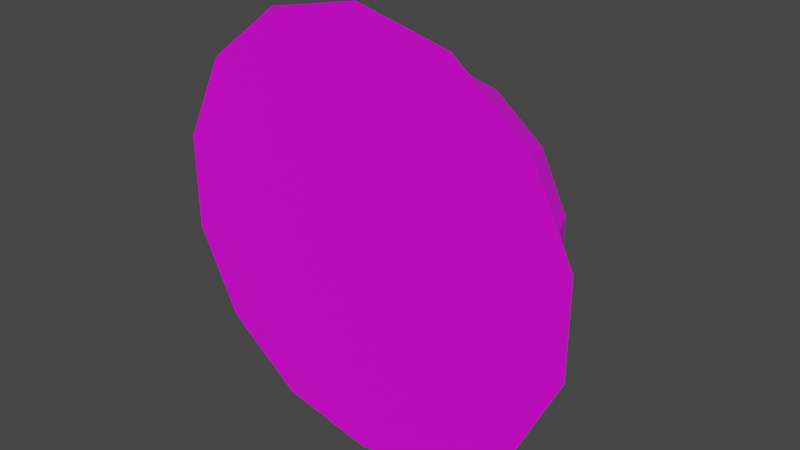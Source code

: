 # Source: waterBowl.blend  (saved by Blender 2.82.7; exported with 4.5.12 LTS)
import bpy
from mathutils import Matrix  # noqa: F401  (used for matrix-valued properties, if any)

bpy.ops.wm.read_factory_settings(use_empty=True)
scene = bpy.context.scene
scene.name = 'Scene'

# ---- collections
col_collection = bpy.data.collections.new('Collection'); scene.collection.children.link(col_collection)

# ---- images (referenced by path relative to the original .blend; pixels are not part of the script)
import os
ASSET_DIR = os.environ.get("B2B_ASSET_DIR", "")  # directory of the original .blend (textures are referenced by path, not embedded)
HERE = os.path.dirname(os.path.abspath(__file__))  # packed textures are extracted next to this script under _unpacked/

def load_image(name, relpath, width, height, colorspace="sRGB"):
    """Load a texture the original file referenced (path relative to the .blend, or extracted next to this script)."""
    p = next((c for c in (os.path.join(HERE, relpath), os.path.join(ASSET_DIR, relpath)) if relpath and os.path.exists(c)), "")
    if p:
        img = bpy.data.images.load(p, check_existing=True)
        img.name = name
    else:  # same state as the original file: an image datablock whose file is absent (Cycles renders it pink)
        img = bpy.data.images.new(name, width, height)
        img.source = "FILE"
        img.filepath = "//" + (relpath or name)
    img.colorspace_settings.name = colorspace
    return img
img_naturepacklite_texture_01_png = load_image('NaturePackLite_Texture_01.png', 'NaturePackLite_Texture_01.png', 1024, 1024, 'sRGB')

# ---- materials (node trees are filled in below, after node groups)
mat_foodbowl = bpy.data.materials.new('foodBowl')
mat_foodbowl.use_transparent_shadow = False

# ---- material node trees
mat_foodbowl.use_nodes = True; mat_foodbowl.node_tree.nodes.clear()
_N = mat_foodbowl.node_tree.nodes; _L = mat_foodbowl.node_tree.links
n0 = _N.new('ShaderNodeOutputMaterial'); n0.name = 'Material Output'; n0.location = (300, 300)
n1 = _N.new('ShaderNodeBsdfPrincipled'); n1.name = 'Principled BSDF'; n1.location = (10, 300)
n1.distribution = 'GGX'
n1.subsurface_method = 'BURLEY'
n1.inputs[3].default_value = 1.45
n1.inputs[27].default_value = (0.0, 0.0, 0.0, 1.0)
n1.inputs[28].default_value = 1.0
n2 = _N.new('ShaderNodeTexImage'); n2.name = 'Image Texture'; n2.location = (-329, 242)
n2.image = img_naturepacklite_texture_01_png
_L.new(n1.outputs[0], n0.inputs[0])
_L.new(n2.outputs[0], n1.inputs[0])
n0.is_active_output = True

# ---- world
world_world = bpy.data.worlds.new('World'); scene.world = world_world
world_world.use_nodes = True; world_world.node_tree.nodes.clear()
_N = world_world.node_tree.nodes; _L = world_world.node_tree.links
n0 = _N.new('ShaderNodeOutputWorld'); n0.name = 'World Output'; n0.location = (300, 300)
n1 = _N.new('ShaderNodeBackground'); n1.name = 'Background'; n1.location = (10, 300)
n1.inputs[0].default_value = (0.05088, 0.05088, 0.05088, 1.0)
_L.new(n1.outputs[0], n0.inputs[0])
n0.is_active_output = True
world_world.color = (0.05088, 0.05088, 0.05088)
world_world.use_sun_shadow = False
world_world.sun_shadow_jitter_overblur = 0.0

# ---- meshes
me_plane_001 = bpy.data.meshes.new('Plane.001')
me_plane_001.from_pydata([(-1.457e-17, 0.5157, -0.02613), (-1.457e-17, 0.5133, -0.5261), (-1.457e-17, 0.5188, 0.4739), (-0.5, 0.4956, -0.02613), (0.5, 0.5048, -0.02613), (0.5, 0.5159, 0.4739), (-0.5, 0.5162, 0.4739), (-0.5, 0.5041, -0.5261), (0.5, 0.5167, -0.5261), (-1.457e-17, 0.5115, 0.2239), (0.25, 0.506, -0.02613), (-1.457e-17, 0.4996, -0.2761), (-1.457e-17, 0.5167, 0.7239), (-0.25, 0.5133, -0.02613), (0.5, 0.5064, 0.2239), (0.25, 0.5012, 0.4739), (-0.5, 0.5063, 0.2239), (-0.25, 0.5026, 0.4739), (-0.5, 0.5022, -0.2761), (-0.25, 0.5155, -0.5261), (0.5, 0.51, -0.2761), (0.25, 0.5108, -0.5261), (0.25, 0.4969, -0.2761), (-0.25, 0.5037, -0.2761), (0.25, 0.5224, 0.2239), (-0.25, 0.504, 0.2239), (-1.457e-17, 0.5209, 0.09887), (0.125, 0.519, -0.02613), (-1.457e-17, 0.5044, -0.4011), (-1.457e-17, 0.5041, 0.5989), (-0.375, 0.5098, -0.02613), (0.625, 0.5154, -0.02613), (0.5, 0.5009, 0.09887), (0.125, 0.5094, 0.4739), (-0.5, 0.4997, 0.09887), (-0.375, 0.5061, 0.4739), (-0.5, 0.5071, -0.4011), (-0.375, 0.5158, -0.5261), (0.5, 0.5158, -0.4011), (0.125, 0.518, -0.5261), (-1.457e-17, 0.506, -0.6511), (-1.457e-17, 0.5134, 0.3489), (-0.625, 0.4988, -0.02613), (0.375, 0.5152, -0.02613), (-1.457e-17, 0.512, -0.1511), (-0.125, 0.4906, -0.02613), (0.5, 0.5143, 0.3489), (0.375, 0.5075, 0.4739), (-0.5, 0.5064, 0.3489), (-0.125, 0.5091, 0.4739), (-0.5, 0.5129, -0.1511), (-0.125, 0.5051, -0.5261), (0.5, 0.5166, -0.1511), (0.375, 0.5135, -0.5261), (0.625, 0.5098, -0.2761), (0.25, 0.4958, -0.4011), (0.25, 0.4926, -0.1511), (0.125, 0.4999, -0.2761), (0.375, 0.509, -0.2761), (0.25, 0.5173, -0.6511), (-0.25, 0.4953, -0.4011), (-0.25, 0.5004, -0.1511), (-0.375, 0.5126, -0.2761), (-0.125, 0.5192, -0.2761), (-0.625, 0.5077, -0.2761), (-0.25, 0.5172, 0.5989), (-0.125, 0.5138, 0.7239), (-0.625, 0.5019, 0.2239), (0.25, 0.5158, 0.5989), (0.25, 0.5232, 0.09887), (0.25, 0.5025, 0.3489), (0.125, 0.5098, 0.2239), (0.375, 0.5011, 0.2239), (0.625, 0.5042, 0.2239), (-0.25, 0.5092, 0.09887), (-0.25, 0.4956, 0.3489), (-0.375, 0.5062, 0.2239), (-0.125, 0.4949, 0.2239), (-0.25, 0.5161, -0.6511), (-0.125, 0.5079, -0.6511), (-0.125, 0.5113, 0.3489), (-0.375, 0.509, 0.3489), (-0.375, 0.5067, 0.09887), (0.625, 0.5096, 0.3489), (0.625, 0.5044, 0.09887), (0.375, 0.5001, 0.3489), (0.125, 0.521, 0.3489), (0.125, 0.4935, 0.09887), (0.125, 0.5169, 0.5989), (-0.625, 0.5037, 0.3489), (-0.375, 0.5112, 0.5989), (-0.625, 0.5024, -0.1511), (-0.125, 0.511, -0.1511), (-0.375, 0.4932, -0.1511), (-0.375, 0.4973, -0.4011), (0.375, 0.5146, -0.6511), (0.125, 0.5155, -0.6511), (0.375, 0.5152, -0.1511), (0.125, 0.4932, -0.1511), (0.125, 0.5038, -0.4011), (0.625, 0.5128, -0.1511), (0.375, 0.5033, -0.4011), (-0.125, 0.5068, -0.4011), (-0.625, 0.5157, -0.4011), (-0.125, 0.5119, 0.5989), (-0.625, 0.5101, 0.09887), (0.375, 0.5116, 0.5989), (0.375, 0.5113, 0.09887), (-0.125, 0.4935, 0.09887), (-1.457e-17, 0.5157, 0.03637), (0.0625, 0.5081, -0.02613), (-1.457e-17, 0.5074, -0.4636), (-1.457e-17, 0.4971, 0.5364), (-0.4375, 0.5026, -0.02613), (0.5625, 0.5134, -0.02613), (0.5, 0.5079, 0.03637), (0.5, 0.5108, 0.5364), (0.0625, 0.4995, 0.4739), (0.5625, 0.5197, 0.4739), (-0.5, 0.5153, 0.03637), (-0.5, 0.5139, 0.5364), (-0.4375, 0.4993, 0.4739), (-0.5, 0.5166, -0.4636), (-0.4375, 0.5115, -0.5261), (0.5, 0.5162, -0.4636), (0.0625, 0.5125, -0.5261), (-1.457e-17, 0.5173, -0.7136), (-1.457e-17, 0.5209, 0.2864), (-0.6875, 0.5077, -0.02613), (0.3125, 0.5012, -0.02613), (-1.457e-17, 0.4959, -0.2136), (-0.1875, 0.4904, -0.02613), (0.5, 0.5149, 0.2864), (0.3125, 0.5057, 0.4739), (-0.5, 0.4983, 0.2864), (-0.1875, 0.5062, 0.4739), (-0.5, 0.506, -0.2136), (-0.1875, 0.5089, -0.5261), (0.5, 0.5172, -0.2136), (0.3125, 0.509, -0.5261), (0.5625, 0.5102, -0.2761), (0.25, 0.504, -0.4636), (0.25, 0.5092, -0.2136), (0.0625, 0.4973, -0.2761), (0.3125, 0.515, -0.2761), (0.25, 0.5107, -0.7136), (-0.25, 0.5151, -0.4636), (-0.25, 0.4923, -0.2136), (-0.4375, 0.496, -0.2761), (-0.1875, 0.4997, -0.2761), (-0.6875, 0.5132, -0.2761), (-0.25, 0.503, 0.5364), (-0.1875, 0.5181, 0.7239), (-0.6875, 0.5108, 0.2239), (0.25, 0.5001, 0.5364), (0.0625, 0.5169, 0.7239), (0.25, 0.5201, 0.03637), (0.25, 0.4931, 0.2864), (0.0625, 0.5035, 0.2239), (0.3125, 0.5162, 0.2239), (0.5625, 0.5101, 0.2239), (-0.25, 0.5015, 0.03637), (-0.25, 0.5047, 0.2864), (-0.4375, 0.5024, 0.2239), (-0.1875, 0.5044, 0.2239), (-1.457e-17, 0.5124, 0.1614), (0.1875, 0.5198, -0.02613), (-1.457e-17, 0.5128, -0.3386), (-1.457e-17, 0.5167, 0.6614), (-0.3125, 0.5037, -0.02613), (0.6875, 0.506, -0.02613), (0.5, 0.5125, 0.1614), (0.1875, 0.5162, 0.4739), (-0.5, 0.4978, 0.1614), (-0.3125, 0.5089, 0.4739), (-0.5, 0.5026, -0.3386), (-0.3125, 0.5167, -0.5261), (0.5, 0.5054, -0.3386), (0.1875, 0.5031, -0.5261), (-1.457e-17, 0.5141, -0.5886), (-1.457e-17, 0.5085, 0.4114), (-0.5625, 0.4987, -0.02613), (0.4375, 0.4956, -0.02613), (-1.457e-17, 0.5247, -0.08863), (-0.0625, 0.5157, -0.02613), (0.5, 0.5166, 0.4114), (0.4375, 0.514, 0.4739), (-0.5, 0.5072, 0.4114), (-0.5625, 0.5075, 0.4739), (-0.0625, 0.5173, 0.4739), (-0.5, 0.5064, -0.08863), (-0.0625, 0.506, -0.5261), (0.5, 0.502, -0.08863), (0.4375, 0.5131, -0.5261), (0.6875, 0.5205, -0.2761), (0.25, 0.5156, -0.3386), (0.25, 0.509, -0.08863), (0.1875, 0.5022, -0.2761), (0.4375, 0.5112, -0.2761), (0.25, 0.5146, -0.5886), (-0.25, 0.4989, -0.3386), (-0.25, 0.4935, -0.08863), (-0.3125, 0.519, -0.2761), (-0.0625, 0.4915, -0.2761), (-0.5625, 0.5146, -0.2761), (-0.25, 0.503, 0.6614), (-0.0625, 0.5055, 0.7239), (-0.5625, 0.5003, 0.2239), (0.25, 0.5168, 0.6614), (0.25, 0.4928, 0.1614), (0.25, 0.5092, 0.4114), (0.1875, 0.5043, 0.2239), (0.4375, 0.5098, 0.2239), (0.6875, 0.5188, 0.2239), (-0.25, 0.4913, 0.1614), (-0.25, 0.516, 0.4114), (-0.3125, 0.4934, 0.2239), (-0.0625, 0.4984, 0.2239), (-0.25, 0.5087, -0.5886), (-0.125, 0.513, -0.7136), (-0.125, 0.4999, -0.5886), (-0.1875, 0.5042, -0.6511), (-0.0625, 0.5097, -0.6511), (-0.375, 0.514, -0.5886), (-0.3125, 0.5054, -0.6511), (-0.125, 0.5185, 0.2864), (-0.125, 0.5051, 0.4114), (-0.1875, 0.5202, 0.3489), (-0.0625, 0.5142, 0.3489), (-0.375, 0.5139, 0.2864), (-0.375, 0.5077, 0.4114), (-0.4375, 0.5154, 0.3489), (-0.3125, 0.5016, 0.3489), (-0.375, 0.5039, 0.03637), (-0.375, 0.4965, 0.1614), (-0.4375, 0.5203, 0.09887), (-0.3125, 0.5121, 0.09887), (0.625, 0.5072, 0.2864), (0.5625, 0.5089, 0.3489), (0.625, 0.5016, 0.03637), (0.625, 0.5057, 0.1614), (0.5625, 0.5145, 0.09887), (0.6875, 0.511, 0.09887), (0.375, 0.5045, 0.2864), (0.375, 0.5037, 0.4114), (0.3125, 0.5113, 0.3489), (0.4375, 0.5131, 0.3489), (0.125, 0.5082, 0.2864), (0.125, 0.5099, 0.4114), (0.0625, 0.5031, 0.3489), (0.1875, 0.4936, 0.3489), (0.125, 0.5268, 0.03637), (0.125, 0.4986, 0.1614), (0.0625, 0.4985, 0.09887), (0.1875, 0.5203, 0.09887), (0.125, 0.4984, 0.5364), (0.125, 0.5057, 0.6614), (0.0625, 0.5151, 0.5989), (0.1875, 0.507, 0.5989), (-0.625, 0.516, 0.2864), (-0.5625, 0.4996, 0.3489), (-0.375, 0.5092, 0.5364), (-0.3125, 0.5022, 0.5989), (-0.625, 0.504, -0.2136), (-0.625, 0.5163, -0.08863), (-0.6875, 0.5144, -0.1511), (-0.5625, 0.5031, -0.1511), (-0.125, 0.5066, -0.2136), (-0.125, 0.5182, -0.08863), (-0.1875, 0.5228, -0.1511), (-0.0625, 0.5214, -0.1511), (-0.375, 0.4962, -0.2136), (-0.375, 0.5128, -0.08863), (-0.4375, 0.5199, -0.1511), (-0.3125, 0.5194, -0.1511), (-0.375, 0.4981, -0.4636), (-0.375, 0.5008, -0.3386), (-0.4375, 0.5048, -0.4011), (-0.3125, 0.498, -0.4011), (0.375, 0.5076, -0.5886), (0.3125, 0.5074, -0.6511), (0.125, 0.5181, -0.7136), (0.125, 0.5108, -0.5886), (0.0625, 0.5061, -0.6511), (0.1875, 0.5063, -0.6511), (0.375, 0.4979, -0.2136), (0.375, 0.5001, -0.08863), (0.3125, 0.5012, -0.1511), (0.4375, 0.5151, -0.1511), (0.125, 0.5221, -0.2136), (0.125, 0.5233, -0.08863), (0.0625, 0.5137, -0.1511), (0.1875, 0.4944, -0.1511), (0.125, 0.5161, -0.4636), (0.125, 0.4985, -0.3386), (0.0625, 0.5103, -0.4011), (0.1875, 0.5009, -0.4011), (0.625, 0.5111, -0.2136), (0.625, 0.5029, -0.08863), (0.5625, 0.5077, -0.1511), (0.6875, 0.5091, -0.1511), (0.625, 0.5089, -0.3386), (0.5625, 0.5075, -0.4011), (0.375, 0.5007, -0.4636), (0.375, 0.5184, -0.3386), (0.3125, 0.5092, -0.4011), (0.4375, 0.5174, -0.4011), (-0.125, 0.5082, -0.4636), (-0.125, 0.4949, -0.3386), (-0.1875, 0.4946, -0.4011), (-0.0625, 0.4975, -0.4011), (-0.625, 0.5062, -0.3386), (-0.5625, 0.5147, -0.4011), (-0.125, 0.5157, 0.5364), (-0.125, 0.5078, 0.6614), (-0.1875, 0.5125, 0.5989), (-0.0625, 0.5048, 0.5989), (-0.625, 0.5047, 0.03637), (-0.625, 0.506, 0.1614), (-0.6875, 0.5135, 0.09887), (-0.5625, 0.5078, 0.09887), (0.375, 0.5048, 0.5364), (0.3125, 0.5091, 0.5989), (0.375, 0.4959, 0.03637), (0.375, 0.5007, 0.1614), (0.3125, 0.521, 0.09887), (0.4375, 0.4948, 0.09887), (-0.125, 0.4982, 0.03637), (-0.125, 0.5096, 0.1614), (-0.1875, 0.5249, 0.09887), (-0.0625, 0.5186, 0.09887), (-0.0625, 0.5088, 0.1614), (-0.1875, 0.5183, 0.1614), (-0.1875, 0.5216, 0.03637), (0.4375, 0.5056, 0.1614), (0.3125, 0.5115, 0.1614), (0.3125, 0.4981, 0.03637), (0.3125, 0.5096, 0.5364), (-0.5625, 0.5031, 0.1614), (-0.6875, 0.5128, 0.1614), (-0.6875, 0.5129, 0.03637), (-0.0625, 0.5055, 0.6614), (-0.1875, 0.5144, 0.6614), (-0.1875, 0.5154, 0.5364), (-0.5625, 0.5026, -0.3386), (-0.0625, 0.5062, -0.3386), (-0.1875, 0.4977, -0.3386), (-0.1875, 0.5173, -0.4636), (0.4375, 0.511, -0.3386), (0.3125, 0.4954, -0.3386), (0.3125, 0.4998, -0.4636), (0.5625, 0.5039, -0.3386), (0.5625, 0.5094, -0.4636), (0.6875, 0.5108, -0.08863), (0.5625, 0.5016, -0.08863), (0.5625, 0.5095, -0.2136), (0.1875, 0.515, -0.3386), (0.0625, 0.5217, -0.3386), (0.0625, 0.511, -0.4636), (0.1875, 0.5054, -0.08863), (0.0625, 0.5124, -0.08863), (0.0625, 0.517, -0.2136), (0.4375, 0.5051, -0.08863), (0.3125, 0.5042, -0.08863), (0.3125, 0.5075, -0.2136), (0.1875, 0.509, -0.5886), (0.0625, 0.5055, -0.5886), (0.0625, 0.5185, -0.7136), (0.4375, 0.5092, -0.5886), (0.3125, 0.5127, -0.5886), (-0.3125, 0.516, -0.3386), (-0.4375, 0.4971, -0.3386), (-0.4375, 0.5033, -0.4636), (-0.3125, 0.4938, -0.08863), (-0.4375, 0.4966, -0.08863), (-0.4375, 0.4941, -0.2136), (-0.0625, 0.5026, -0.08863), (-0.1875, 0.5125, -0.08863), (-0.1875, 0.5216, -0.2136), (-0.5625, 0.4987, -0.08863), (-0.6875, 0.5154, -0.08863), (-0.6875, 0.5099, -0.2136), (-0.3125, 0.5085, 0.6614), (-0.4375, 0.5142, 0.5364), (-0.5625, 0.5044, 0.4114), (0.1875, 0.5172, 0.6614), (0.0625, 0.5161, 0.6614), (0.0625, 0.5021, 0.5364), (0.1875, 0.4916, 0.1614), (0.0625, 0.5231, 0.1614), (0.0625, 0.5028, 0.03637), (0.1875, 0.5044, 0.4114), (0.0625, 0.4943, 0.4114), (0.0625, 0.5187, 0.2864), (0.4375, 0.5121, 0.4114), (0.3125, 0.4974, 0.4114), (0.3125, 0.515, 0.2864), (0.6875, 0.517, 0.1614), (0.5625, 0.514, 0.1614), (0.5625, 0.5177, 0.03637), (0.5625, 0.5057, 0.4114), (0.5625, 0.5128, 0.2864), (-0.3125, 0.5085, 0.1614), (-0.4375, 0.5019, 0.1614), (-0.4375, 0.4993, 0.03637), (-0.3125, 0.517, 0.4114), (-0.4375, 0.4974, 0.4114), (-0.4375, 0.5114, 0.2864), (-0.0625, 0.4979, 0.4114), (-0.1875, 0.5115, 0.4114), (-0.1875, 0.4953, 0.2864), (-0.3125, 0.5083, -0.5886), (-0.4375, 0.509, -0.5886), (-0.0625, 0.5066, -0.5886), (-0.1875, 0.5059, -0.5886), (-0.1875, 0.5138, -0.7136), (-0.0625, 0.5086, -0.7136), (-0.0625, 0.4912, 0.2864), (-0.3125, 0.5024, 0.2864), (-0.3125, 0.5227, 0.03637), (0.6875, 0.5132, 0.03637), (0.4375, 0.5034, 0.2864), (0.1875, 0.4979, 0.2864), (0.1875, 0.5107, 0.03637), (0.1875, 0.5122, 0.5364), (-0.5625, 0.5015, 0.2864), (-0.3125, 0.5098, 0.5364), (-0.5625, 0.5159, -0.2136), (-0.0625, 0.4982, -0.2136), (-0.3125, 0.4945, -0.2136), (-0.3125, 0.5181, -0.4636), (0.1875, 0.5159, -0.7136), (0.4375, 0.5163, -0.2136), (0.1875, 0.5168, -0.2136), (0.1875, 0.5064, -0.4636), (0.6875, 0.5123, -0.2136), (0.4375, 0.504, -0.4636), (-0.0625, 0.5017, -0.4636), (-0.5625, 0.5081, -0.4636), (-0.0625, 0.5166, 0.5364), (-0.5625, 0.5024, 0.03637), (0.4375, 0.509, 0.5364), (0.4375, 0.5143, 0.03637), (-0.0625, 0.5157, 0.03637), (0.375, 0.5211, -0.66), (-0.5157, 0.5079, -0.5261), (0.1875, 0.5179, -0.7197), (0.1875, 0.5066, 0.6879), (-0.7041, 0.5123, 0.1614), (-0.1875, 0.5141, 0.705), (-0.5943, 0.5138, 0.4114), (-0.325, 0.5134, -0.6511), (-0.4375, 0.5105, -0.5928), (-0.625, 0.5105, -0.3798), (0.3125, 0.5075, 0.6344), (-0.7283, 0.5164, -0.02613), (-0.7125, 0.5118, -0.2136), (0.125, 0.511, -0.7258), (-0.25, 0.5043, 0.6822), (-0.6694, 0.5162, -0.2761), (-0.5625, 0.5109, -0.4863), (-0.7253, 0.5138, -0.1511), (-0.4424, 0.5061, -0.5886), (-0.6158, 0.5103, -0.4011), (0.5474, 0.5083, -0.4636), (0.3125, 0.5171, -0.6868), (-0.5625, 0.5169, 0.4556), (-0.7283, 0.5178, 0.03637), (0.0625, 0.519, -0.7319), (-0.25, 0.5096, -0.6848), (-0.7226, 0.513, 0.09887), (0.6404, 0.513, -0.3386), (-0.5474, 0.5134, 0.4739), (-0.6587, 0.5036, 0.2864), (-0.7283, 0.507, -0.08863), (-0.5891, 0.5171, -0.4636), (0.4375, 0.5132, 0.569), (0.3958, 0.5134, -0.6511), (-0.0625, 0.5179, -0.7441), (-0.3125, 0.5173, -0.6567), (-0.4375, 0.5152, 0.5694), (0.5939, 0.516, -0.4011), (0.4545, 0.519, -0.5886), (-0.5, 0.5106, -0.5395), (-0.6875, 0.5101, -0.2428), (0.5625, 0.5105, -0.4434), (-0.125, 0.5134, -0.7409), (0.125, 0.507, 0.7068), (-0.375, 0.5079, -0.6287), (0.625, 0.5136, -0.3593), (0.4375, 0.521, -0.6166), (-0.6426, 0.5043, -0.3386), (0.6624, 0.5085, 0.2864), (-1.457e-17, 0.5201, -0.738), (0.6016, 0.5145, 0.4114), (-0.4181, 0.5052, -0.6093), (0.658, 0.5137, -0.315), (-0.108, 0.5201, -0.7486), (-0.6745, 0.5087, -0.2643), (-0.6745, 0.5181, -0.258), (0.4269, 0.5197, -0.6378), (0.342, 0.613, -0.7362), (0.6162, 0.613, -0.5175), (0.7684, 0.613, -0.2015), (0.7684, 0.613, 0.1492), (0.6162, 0.613, 0.4653), (0.342, 0.613, 0.684), (1.291e-07, 0.613, 0.762), (-0.342, 0.613, 0.684), (-0.7684, 0.613, 0.1492), (-0.6162, 0.613, 0.4653), (-0.6162, 0.613, -0.5175), (-0.7684, 0.613, -0.2015), (0.5228, 0.01301, -1.112), (1.175, 0.01301, -0.2943), (1.175, 0.01301, 0.242), (0.9421, 0.01301, 0.7252), (0.5228, 0.01301, 1.06), (1.175e-07, 0.01301, 1.179), (-0.5228, 0.01301, 1.06), (-0.9421, 0.01301, 0.7252), (-1.175, 0.01301, 0.242), (-0.9421, 0.01301, -0.7774), (-9.392e-09, 0.01301, -1.231), (3.701e-08, 0.08334, -1.087), (0.4603, 0.08334, -0.9819), (0.7682, 0.1541, -0.6388), (1.034, 0.08334, -0.2622), (0.8294, 0.08334, 0.6353), (1.034, 0.08334, 0.2099), (6.178e-08, 0.08334, 1.035), (0.4603, 0.08334, 0.9296), (-0.4603, 0.08334, 0.9296), (-0.8294, 0.08334, 0.6353), (-1.034, 0.08334, -0.2622), (2.064e-08, 0.1541, -1.009), (-0.4603, 0.08334, -0.9819), (-4.425e-08, 0.613, -0.8143), (-0.4263, 0.1541, -0.9114), (-0.342, 0.613, -0.7362), (0.958, 0.1541, -0.2448), (0.958, 0.1541, 0.1925), (0.7682, 0.1541, 0.5865), (0.4263, 0.1541, 0.8592), (-0.4263, 0.1541, 0.8592), (-0.7682, 0.1541, 0.5865), (-0.6711, 0.5918, -0.1793), (-0.6125, 0.2547, -0.1659), (-0.4912, 0.2547, -0.4179), (-0.5382, 0.5918, -0.4553), (0.6711, 0.5918, 0.127), (0.6125, 0.2547, 0.1137), (0.4912, 0.2547, 0.3656), (-0.2726, 0.2547, -0.5922), (-0.2987, 0.5918, -0.6463), (0.2726, 0.2547, 0.5399), (0.2987, 0.5918, 0.5941), (6.339e-08, 0.2547, -0.6544), (1.612e-07, 0.2547, 0.6021), (1.331e-07, 0.5918, 0.6622), (-0.2987, 0.5918, 0.5941), (0.2726, 0.2547, -0.5922), (0.2987, 0.5918, -0.6463), (-0.4912, 0.2547, 0.3656), (-0.5382, 0.5918, 0.403), (0.4912, 0.2547, -0.4179), (0.5382, 0.5918, -0.4553), (-0.6125, 0.2547, 0.1137), (-0.6711, 0.5918, 0.127), (0.6125, 0.2547, -0.1659), (0.6711, 0.5918, -0.1793), (0.8294, 0.08334, -0.6875), (1.105, 0.04817, 0.03639), (0.1848, 0.04817, 1.065), (-1.034, 0.08334, 0.2099), (-0.8294, 0.08334, -0.6875), (-0.5751, 0.4022, -0.3027), (-0.3067, 0.04817, -1.089), (0.875, 0.3549, -0.02512), (0.9421, 0.01301, -0.7774), (-1.175, 0.01301, -0.2943), (-0.5228, 0.01301, -1.112), (0.4263, 0.1541, -0.9114), (1.166e-07, 0.1541, 0.9565), (-0.2784, 0.1143, 0.9369), (-0.958, 0.1541, 0.1925), (-0.958, 0.1541, -0.2448), (-0.7682, 0.1541, -0.6388), (0.1858, 0.04378, -1.126), (0.1999, 0.6024, -0.7188), (0.6661, 0.6024, -0.3017), (0.4768, 0.6011, 0.5064), (-0.7197, 0.6024, 0.01459), (-0.6308, 0.6024, -0.3751), (-8.028e-08, 0.5918, -0.7145), (0.2056, 0.2547, 0.03336), (-0.03737, 0.2547, -0.3746), (0.5382, 0.5918, 0.403), (-0.2726, 0.2547, 0.5399), (-0.315, 0.2547, -0.05523)], [], [(443, 109, 0, 184), (442, 115, 4, 182), (441, 116, 5, 186), (440, 119, 3, 181), (439, 112, 2, 189), (438, 122, 7, 445, 460), (437, 111, 1, 191), (436, 124, 8, 193), (434, 141, 21, 178), (433, 142, 22, 197), (432, 138, 20, 198), (431, 145, 446), (430, 146, 19, 176), (429, 147, 23, 202), (428, 130, 11, 203), (427, 136, 18, 204), (426, 151, 17, 174), (425, 134, 16, 207), (424, 154, 15, 172), (423, 156, 10, 166), (422, 157, 24, 211), (421, 132, 14, 212), (419, 161, 13, 169), (418, 162, 25, 216), (417, 127, 9, 217), (416, 126, 493, 478), (415, 219, 486), (414, 220, 79, 221), (413, 179, 40, 222), (412, 223, 488, 495, 452), (411, 218, 78, 224), (410, 225, 77, 164), (409, 226, 80, 227), (408, 180, 41, 228), (407, 229, 76, 163), (406, 230, 81, 231), (405, 215, 75, 232), (404, 233, 30, 113), (403, 234, 82, 235), (402, 214, 74, 236), (401, 237, 73, 160), (400, 494, 83, 238), (399, 239, 31, 114), (398, 240, 84, 241), (396, 243, 72, 159), (395, 244, 85, 245), (394, 185, 46, 246), (393, 247, 71, 158), (392, 248, 86, 249), (391, 210, 70, 250), (390, 251, 27, 110), (389, 252, 87, 253), (388, 209, 69, 254), (387, 255, 33, 117), (386, 256, 88, 257), (385, 208, 68, 258), (384, 187, 48, 260), (383, 261, 35, 121), (382, 205, 65, 262), (381, 263, 64, 499, 484), (380, 264, 91, 265), (379, 190, 50, 266), (378, 267, 63, 149), (377, 268, 92, 269), (376, 183, 44, 270), (375, 271, 62, 148), (374, 272, 93, 273), (373, 201, 61, 274), (372, 275, 37, 123), (371, 276, 94, 277), (370, 200, 60, 278), (369, 279, 95, 280), (368, 482, 490), (367, 281, 457, 468), (366, 282, 96, 283), (365, 199, 59, 284), (364, 285, 58, 144), (363, 286, 97, 287), (362, 192, 52, 288), (361, 289, 57, 143), (360, 290, 98, 291), (359, 196, 56, 292), (358, 293, 39, 125), (357, 294, 99, 295), (356, 195, 55, 296), (355, 297, 54, 140), (354, 298, 100, 299), (351, 301, 489, 481, 302), (350, 303, 53, 139), (349, 304, 101, 305), (348, 177, 38, 306), (347, 307, 51, 137), (346, 308, 102, 309), (345, 167, 28, 310), (344, 175, 36, 312), (343, 313, 49, 135), (342, 314, 104, 315), (341, 168, 29, 316), (340, 317, 42, 128), (339, 318, 105, 319), (338, 173, 34, 320), (337, 321, 47, 133), (336, 323, 43, 129), (335, 324, 107, 325), (334, 171, 32, 326), (333, 327, 45, 131), (332, 328, 108, 329), (331, 165, 26, 330), (328, 331, 330, 108), (77, 217, 331, 328), (217, 9, 165, 331), (214, 332, 329, 74), (25, 164, 332, 214), (164, 77, 328, 332), (161, 333, 131, 13), (74, 329, 333, 161), (329, 108, 327, 333), (324, 334, 326, 107), (72, 212, 334, 324), (212, 14, 171, 334), (209, 335, 325, 69), (24, 159, 335, 209), (159, 72, 324, 335), (156, 336, 129, 10), (69, 325, 336, 156), (325, 107, 323, 336), (154, 337, 133, 15), (68, 322, 337, 154), (322, 106, 321, 337), (318, 338, 320, 105), (67, 207, 338, 318), (207, 16, 173, 338), (153, 67, 318, 339), (319, 105, 317, 340), (314, 341, 316, 104), (66, 206, 341, 314), (206, 12, 168, 341), (205, 342, 315, 65), (152, 66, 449), (151, 343, 135, 17), (65, 315, 343, 151), (315, 104, 313, 343), (311, 344, 312, 463, 453), (64, 204, 344, 311), (204, 18, 175, 344), (308, 345, 310, 102), (63, 203, 345, 308), (203, 11, 167, 345), (200, 346, 309, 60), (23, 149, 346, 200), (149, 63, 308, 346), (146, 347, 137, 19), (60, 309, 347, 146), (309, 102, 307, 347), (304, 348, 306, 101), (58, 198, 348, 304), (198, 20, 177, 348), (195, 349, 305, 55), (22, 144, 349, 195), (144, 58, 304, 349), (141, 350, 139, 21), (55, 305, 350, 141), (305, 101, 303, 350), (301, 471, 489), (54, 194, 496, 471, 301), (177, 351, 302, 38), (20, 140, 351, 177), (140, 54, 301, 351), (124, 464, 8), (38, 302, 485, 464, 124), (302, 481, 485), (298, 353, 300, 100), (31, 170, 353, 298), (192, 354, 299, 52), (4, 114, 354, 192), (114, 31, 298, 354), (138, 355, 140, 20), (52, 299, 355, 138), (299, 100, 297, 355), (294, 356, 296, 99), (57, 197, 356, 294), (197, 22, 195, 356), (167, 357, 295, 28), (11, 143, 357, 167), (143, 57, 294, 357), (111, 358, 125, 1), (28, 295, 358, 111), (295, 99, 293, 358), (290, 359, 292, 98), (27, 166, 359, 290), (166, 10, 196, 359), (183, 360, 291, 44), (0, 110, 360, 183), (110, 27, 290, 360), (130, 361, 143, 11), (44, 291, 361, 130), (291, 98, 289, 361), (286, 362, 288, 97), (43, 182, 362, 286), (182, 4, 192, 362), (196, 363, 287, 56), (10, 129, 363, 196), (129, 43, 286, 363), (142, 364, 144, 22), (56, 287, 364, 142), (287, 97, 285, 364), (282, 365, 284, 96), (39, 178, 365, 282), (178, 21, 199, 365), (179, 366, 283, 40), (1, 125, 366, 179), (125, 39, 282, 366), (126, 367, 468, 493), (40, 283, 367, 126), (283, 96, 281, 367), (279, 368, 490, 500, 477, 95), (53, 193, 368, 279), (193, 8, 482, 368), (199, 369, 280, 59), (21, 139, 369, 199), (139, 53, 279, 369), (59, 280, 465, 145), (280, 95, 444, 465), (276, 370, 278, 94), (62, 202, 370, 276), (202, 23, 200, 370), (175, 371, 277, 36), (18, 148, 371, 175), (148, 62, 276, 371), (122, 372, 123, 7), (36, 277, 372, 122), (277, 94, 275, 372), (272, 373, 274, 93), (30, 169, 373, 272), (169, 13, 201, 373), (190, 374, 273, 50), (3, 113, 374, 190), (113, 30, 272, 374), (136, 375, 148, 18), (50, 273, 375, 136), (273, 93, 271, 375), (268, 376, 270, 92), (45, 184, 376, 268), (184, 0, 183, 376), (201, 377, 269, 61), (13, 131, 377, 201), (131, 45, 268, 377), (147, 378, 149, 23), (61, 269, 378, 147), (269, 92, 267, 378), (264, 379, 266, 91), (42, 181, 379, 264), (181, 3, 190, 379), (128, 42, 264, 380), (265, 91, 263, 381), (120, 383, 121, 6), (188, 472, 466), (256, 385, 258, 88), (168, 386, 257, 29), (12, 155, 386, 168), (155, 487, 256, 386), (112, 387, 117, 2), (29, 257, 387, 112), (257, 88, 255, 387), (252, 388, 254, 87), (71, 211, 388, 252), (211, 24, 209, 388), (165, 389, 253, 26), (9, 158, 389, 165), (158, 71, 252, 389), (109, 390, 110, 0), (26, 253, 390, 109), (253, 87, 251, 390), (248, 391, 250, 86), (33, 172, 391, 248), (172, 15, 210, 391), (180, 392, 249, 41), (2, 117, 392, 180), (117, 33, 248, 392), (127, 393, 158, 9), (41, 249, 393, 127), (249, 86, 247, 393), (244, 394, 246, 85), (47, 186, 394, 244), (186, 5, 185, 394), (210, 395, 245, 70), (15, 133, 395, 210), (133, 47, 244, 395), (157, 396, 159, 24), (70, 245, 396, 157), (245, 85, 243, 396), (240, 397, 242, 84), (73, 213, 397, 240), (171, 398, 241, 32), (14, 160, 398, 171), (160, 73, 240, 398), (115, 399, 114, 4), (32, 241, 399, 115), (241, 84, 239, 399), (185, 400, 238, 46), (5, 118, 400, 185), (118, 494, 400), (132, 401, 160, 14), (46, 238, 401, 132), (238, 83, 237, 401), (234, 402, 236, 82), (76, 216, 402, 234), (216, 25, 214, 402), (173, 403, 235, 34), (16, 163, 403, 173), (163, 76, 234, 403), (119, 404, 113, 3), (34, 235, 404, 119), (235, 82, 233, 404), (230, 405, 232, 81), (35, 174, 405, 230), (174, 17, 215, 405), (187, 406, 231, 48), (6, 121, 406, 187), (121, 35, 230, 406), (134, 407, 163, 16), (48, 231, 407, 134), (231, 81, 229, 407), (226, 408, 228, 80), (49, 189, 408, 226), (189, 2, 180, 408), (215, 409, 227, 75), (17, 135, 409, 215), (135, 49, 226, 409), (162, 410, 164, 25), (75, 227, 410, 162), (227, 80, 225, 410), (223, 411, 224, 451, 488), (37, 176, 411, 223), (176, 19, 218, 411), (7, 123, 412, 462, 483), (123, 37, 223, 412), (220, 413, 222, 79), (51, 191, 413, 220), (191, 1, 179, 413), (218, 414, 221, 78), (19, 137, 414, 218), (137, 51, 220, 414), (78, 221, 415, 469), (221, 79, 219, 415), (219, 416, 478, 497, 486), (79, 222, 416, 219), (222, 40, 126, 416), (224, 78, 469, 479), (225, 417, 217, 77), (80, 228, 417, 225), (228, 41, 127, 417), (229, 418, 216, 76), (81, 232, 418, 229), (232, 75, 162, 418), (233, 419, 169, 30), (82, 236, 419, 233), (236, 74, 161, 419), (237, 492, 213, 73), (83, 492, 237), (239, 420, 170, 31), (84, 242, 420, 239), (243, 421, 212, 72), (85, 246, 421, 243), (246, 46, 132, 421), (247, 422, 211, 71), (86, 250, 422, 247), (250, 70, 157, 422), (251, 423, 166, 27), (87, 254, 423, 251), (254, 69, 156, 423), (255, 424, 172, 33), (88, 258, 424, 255), (258, 68, 154, 424), (259, 425, 207, 67), (89, 260, 425, 259), (260, 48, 134, 425), (261, 426, 174, 35), (90, 262, 426, 261), (262, 65, 151, 426), (263, 427, 204, 64), (91, 266, 427, 263), (266, 50, 136, 427), (267, 428, 203, 63), (92, 270, 428, 267), (270, 44, 130, 428), (271, 429, 202, 62), (93, 274, 429, 271), (274, 61, 147, 429), (275, 430, 176, 37), (94, 278, 430, 275), (278, 60, 146, 430), (95, 477, 444), (281, 431, 446, 457), (96, 284, 431, 281), (284, 59, 145, 431), (285, 432, 198, 58), (97, 288, 432, 285), (288, 52, 138, 432), (289, 433, 197, 57), (98, 292, 433, 289), (292, 56, 142, 433), (293, 434, 178, 39), (99, 296, 434, 293), (296, 55, 141, 434), (297, 435, 194, 54), (100, 300, 435, 297), (303, 436, 193, 53), (101, 306, 436, 303), (306, 38, 124, 436), (307, 437, 191, 51), (102, 310, 437, 307), (310, 28, 111, 437), (312, 36, 122, 438), (313, 439, 189, 49), (104, 316, 439, 313), (316, 29, 112, 439), (317, 440, 181, 42), (105, 320, 440, 317), (320, 34, 119, 440), (321, 441, 186, 47), (106, 476, 441, 321), (323, 442, 182, 43), (107, 326, 442, 323), (326, 32, 115, 442), (327, 443, 184, 45), (108, 330, 443, 327), (330, 26, 109, 443), (455, 467, 340, 128), (454, 322, 68, 208), (464, 485, 352), (89, 450, 384, 260), (448, 153, 339), (382, 458, 205), (461, 474, 380, 265), (454, 106, 322), (449, 66, 314, 342), (479, 451, 224), (120, 480, 383), (90, 382, 262), (483, 445, 7), (447, 208, 385), (153, 473, 259, 67), (460, 475, 438), (467, 470, 319, 340), (118, 5, 116), (472, 120, 6), (450, 466, 384), (473, 89, 259), (453, 491, 311), (474, 455, 128, 380), (480, 90, 261, 383), (484, 499, 64, 459, 498, 150), (150, 498, 459), (452, 462, 412), (470, 448, 339, 319), (453, 463, 103), (475, 463, 312, 438), (458, 449, 342, 205), (487, 447, 385, 256), (456, 461, 265, 381), (466, 472, 6, 187, 384), (491, 459, 64, 311), (476, 116, 441), (527, 514, 571), (571, 514, 579), (529, 572, 527), (531, 516, 528), (530, 573, 531), (574, 580, 521), (546, 576, 549), (576, 547, 548), (576, 548, 549), (524, 523, 577), (577, 523, 581), (536, 577, 581), (503, 578, 540), (578, 504, 541), (578, 541, 540), (513, 581, 523), (518, 515, 516), (518, 516, 517), (521, 518, 520), (518, 519, 520), (581, 580, 522), (506, 583, 543), (504, 505, 542), (510, 509, 545), (501, 502, 526), (502, 503, 526), (526, 503, 540), (507, 544, 583), (511, 539, 538), (511, 538, 587), (505, 506, 543), (505, 543, 542), (509, 512, 585), (585, 512, 586), (535, 525, 524), (542, 528, 541), (541, 528, 529), (544, 584, 583), (585, 533, 545), (586, 534, 585), (585, 534, 574), (524, 536, 535), (535, 536, 538), (525, 513, 588), (588, 513, 523), (524, 588, 523), (566, 502, 562), (570, 590, 566), (550, 504, 570), (570, 504, 503), (556, 591, 597), (597, 591, 505), (559, 507, 556), (560, 508, 559), (568, 509, 564), (564, 509, 510), (546, 592, 568), (568, 592, 509), (549, 593, 546), (549, 539, 511), (555, 598, 558), (595, 569, 565), (550, 552, 597), (554, 549, 553), (597, 552, 555), (554, 553, 557), (554, 557, 594), (556, 558, 559), (557, 561, 562), (568, 564, 563), (563, 567, 568), (570, 566, 565), (565, 569, 570), (595, 552, 551), (598, 599, 563), (599, 548, 547), (548, 596, 553), (596, 561, 557), (553, 596, 557), (539, 537, 538), (535, 538, 537), (515, 529, 528, 516), (529, 515, 572), (572, 515, 514), (527, 572, 514), (518, 530, 532, 519), (531, 517, 516), (530, 518, 573), (573, 518, 517), (531, 573, 517), (519, 532, 533, 520), (521, 520, 533, 574), (581, 522, 575, 536), (574, 534, 580), (579, 513, 525, 571), (575, 522, 580), (534, 575, 580), (576, 546, 547), (525, 582, 526, 571), (536, 524, 577), (503, 504, 578), (579, 518, 581), (515, 518, 579), (581, 518, 580), (579, 581, 513), (515, 579, 514), (580, 518, 521), (508, 510, 544), (544, 510, 545), (537, 582, 535), (537, 501, 582), (583, 506, 507), (512, 511, 586), (587, 586, 511), (541, 504, 542), (545, 509, 585), (501, 526, 582), (544, 507, 508), (535, 582, 525), (532, 530, 583, 584), (540, 527, 571), (526, 540, 571), (541, 529, 527), (540, 541, 527), (543, 531, 528), (542, 543, 528), (583, 530, 531), (543, 583, 531), (544, 532, 584), (534, 586, 587, 575), (545, 533, 532), (544, 545, 532), (585, 574, 533), (575, 587, 538, 536), (501, 537, 594, 589), (524, 525, 588), (594, 562, 589), (562, 501, 589), (503, 502, 566, 590), (562, 502, 501), (570, 503, 590), (504, 550, 597, 505), (505, 591, 556, 506), (509, 592, 546, 512), (556, 507, 506), (559, 508, 507), (560, 564, 510), (560, 510, 508), (565, 566, 562, 561), (549, 511, 593), (593, 511, 512), (546, 593, 512), (549, 554, 539), (594, 537, 539), (554, 594, 539), (599, 595, 596), (598, 595, 599), (552, 550, 551), (553, 549, 548), (597, 555, 556), (558, 556, 555), (598, 559, 558), (559, 598, 560), (562, 594, 557), (563, 560, 598), (560, 563, 564), (547, 546, 568, 567), (551, 550, 570, 569), (561, 595, 565), (551, 569, 595), (552, 595, 555), (563, 599, 567), (567, 599, 547), (555, 595, 598), (599, 596, 548), (596, 595, 561)])
_uv = me_plane_001.uv_layers.new(name='UVMap')
_uv.uv.foreach_set('vector', [0.1441, 0.8622, 0.1441, 0.8622, 0.1441, 0.8622, 0.1441, 0.8622, 0.1441, 0.8622, 0.1441, 0.8622, 0.1441, 0.8622, 0.1441, 0.8622, 0.1441, 0.8622, 0.1441, 0.8622, 0.1441, 0.8622, 0.1441, 0.8622, 0.1441, 0.8622, 0.1441, 0.8622, 0.1441, 0.8622, 0.1441, 0.8622, 0.1441, 0.8622, 0.1441, 0.8622, 0.1441, 0.8622, 0.1441, 0.8622, 0.1441, 0.8622, 0.1441, 0.8622, 0.1441, 0.8622, 0.1441, 0.8622, 0.1441, 0.8622, 0.1441, 0.8622, 0.1441, 0.8622, 0.1441, 0.8622, 0.1441, 0.8622, 0.1441, 0.8622, 0.1441, 0.8622, 0.1441, 0.8622, 0.1441, 0.8622, 0.1441, 0.8622, 0.1441, 0.8622, 0.1441, 0.8622, 0.1441, 0.8622, 0.1441, 0.8622, 0.1441, 0.8622, 0.1441, 0.8622, 0.1441, 0.8622, 0.1441, 0.8622, 0.1441, 0.8622, 0.1441, 0.8622, 0.1441, 0.8622, 0.1441, 0.8622, 0.1441, 0.8622, 0.1441, 0.8622, 0.1441, 0.8622, 0.1441, 0.8622, 0.1441, 0.8622, 0.1441, 0.8622, 0.1441, 0.8622, 0.1441, 0.8622, 0.1441, 0.8622, 0.1441, 0.8622, 0.1441, 0.8622, 0.1441, 0.8622, 0.1441, 0.8622, 0.1441, 0.8622, 0.1441, 0.8622, 0.1441, 0.8622, 0.1441, 0.8622, 0.1441, 0.8622, 0.1441, 0.8622, 0.1441, 0.8622, 0.1441, 0.8622, 0.1441, 0.8622, 0.1441, 0.8622, 0.1441, 0.8622, 0.1441, 0.8622, 0.1441, 0.8622, 0.1441, 0.8622, 0.1441, 0.8622, 0.1441, 0.8622, 0.1441, 0.8622, 0.1441, 0.8622, 0.1441, 0.8622, 0.1441, 0.8622, 0.1441, 0.8622, 0.1441, 0.8622, 0.1441, 0.8622, 0.1441, 0.8622, 0.1441, 0.8622, 0.1441, 0.8622, 0.1441, 0.8622, 0.1441, 0.8622, 0.1441, 0.8622, 0.1441, 0.8622, 0.1441, 0.8622, 0.1441, 0.8622, 0.1441, 0.8622, 0.1441, 0.8622, 0.1441, 0.8622, 0.1441, 0.8622, 0.1441, 0.8622, 0.1441, 0.8622, 0.1441, 0.8622, 0.1441, 0.8622, 0.1441, 0.8622, 0.1441, 0.8622, 0.1441, 0.8622, 0.1441, 0.8622, 0.1441, 0.8622, 0.1441, 0.8622, 0.1441, 0.8622, 0.1441, 0.8622, 0.1441, 0.8622, 0.1441, 0.8622, 0.1441, 0.8622, 0.1441, 0.8622, 0.1441, 0.8622, 0.1441, 0.8622, 0.1441, 0.8622, 0.1441, 0.8622, 0.1441, 0.8622, 0.1441, 0.8622, 0.1441, 0.8622, 0.1441, 0.8622, 0.1441, 0.8622, 0.1441, 0.8622, 0.1441, 0.8622, 0.1441, 0.8622, 0.1441, 0.8622, 0.1441, 0.8622, 0.1441, 0.8622, 0.1441, 0.8622, 0.1441, 0.8622, 0.1441, 0.8622, 0.1441, 0.8622, 0.1441, 0.8622, 0.1441, 0.8622, 0.1441, 0.8622, 0.1441, 0.8622, 0.1441, 0.8622, 0.1441, 0.8622, 0.1441, 0.8622, 0.1441, 0.8622, 0.1441, 0.8622, 0.1441, 0.8622, 0.1441, 0.8622, 0.1441, 0.8622, 0.1441, 0.8622, 0.1441, 0.8622, 0.1441, 0.8622, 0.1441, 0.8622, 0.1441, 0.8622, 0.1441, 0.8622, 0.1441, 0.8622, 0.1441, 0.8622, 0.1441, 0.8622, 0.1441, 0.8622, 0.1441, 0.8622, 0.1441, 0.8622, 0.1441, 0.8622, 0.1441, 0.8622, 0.1441, 0.8622, 0.1441, 0.8622, 0.1441, 0.8622, 0.1441, 0.8622, 0.1441, 0.8622, 0.1441, 0.8622, 0.1441, 0.8622, 0.1441, 0.8622, 0.1441, 0.8622, 0.1441, 0.8622, 0.1441, 0.8622, 0.1441, 0.8622, 0.1441, 0.8622, 0.1441, 0.8622, 0.1441, 0.8622, 0.1441, 0.8622, 0.1441, 0.8622, 0.1441, 0.8622, 0.1441, 0.8622, 0.1441, 0.8622, 0.1441, 0.8622, 0.1441, 0.8622, 0.1441, 0.8622, 0.1441, 0.8622, 0.1441, 0.8622, 0.1441, 0.8622, 0.1441, 0.8622, 0.1441, 0.8622, 0.1441, 0.8622, 0.1441, 0.8622, 0.1441, 0.8622, 0.1441, 0.8622, 0.1441, 0.8622, 0.1441, 0.8622, 0.1441, 0.8622, 0.1441, 0.8622, 0.1441, 0.8622, 0.1441, 0.8622, 0.1441, 0.8622, 0.1441, 0.8622, 0.1441, 0.8622, 0.1441, 0.8622, 0.1441, 0.8622, 0.1441, 0.8622, 0.1441, 0.8622, 0.1441, 0.8622, 0.1441, 0.8622, 0.1441, 0.8622, 0.1441, 0.8622, 0.1441, 0.8622, 0.1441, 0.8622, 0.1441, 0.8622, 0.1441, 0.8622, 0.1441, 0.8622, 0.1441, 0.8622, 0.1441, 0.8622, 0.1441, 0.8622, 0.1441, 0.8622, 0.1441, 0.8622, 0.1441, 0.8622, 0.1441, 0.8622, 0.1441, 0.8622, 0.1441, 0.8622, 0.1441, 0.8622, 0.1441, 0.8622, 0.1441, 0.8622, 0.1441, 0.8622, 0.1441, 0.8622, 0.1441, 0.8622, 0.1441, 0.8622, 0.1441, 0.8622, 0.1441, 0.8622, 0.1441, 0.8622, 0.1441, 0.8622, 0.1441, 0.8622, 0.1441, 0.8622, 0.1441, 0.8622, 0.1441, 0.8622, 0.1441, 0.8622, 0.1441, 0.8622, 0.1441, 0.8622, 0.1441, 0.8622, 0.1441, 0.8622, 0.1441, 0.8622, 0.1441, 0.8622, 0.1441, 0.8622, 0.1441, 0.8622, 0.1441, 0.8622, 0.1441, 0.8622, 0.1441, 0.8622, 0.1441, 0.8622, 0.1441, 0.8622, 0.1441, 0.8622, 0.1441, 0.8622, 0.1441, 0.8622, 0.1441, 0.8622, 0.1441, 0.8622, 0.1441, 0.8622, 0.1441, 0.8622, 0.1441, 0.8622, 0.1441, 0.8622, 0.1441, 0.8622, 0.1441, 0.8622, 0.1441, 0.8622, 0.1441, 0.8622, 0.1441, 0.8622, 0.1441, 0.8622, 0.1441, 0.8622, 0.1441, 0.8622, 0.1441, 0.8622, 0.1441, 0.8622, 0.1441, 0.8622, 0.1441, 0.8622, 0.1441, 0.8622, 0.1441, 0.8622, 0.1441, 0.8622, 0.1441, 0.8622, 0.1441, 0.8622, 0.1441, 0.8622, 0.1441, 0.8622, 0.1441, 0.8622, 0.1441, 0.8622, 0.1441, 0.8622, 0.1441, 0.8622, 0.1441, 0.8622, 0.1441, 0.8622, 0.1441, 0.8622, 0.1441, 0.8622, 0.1441, 0.8622, 0.1441, 0.8622, 0.1441, 0.8622, 0.1441, 0.8622, 0.1441, 0.8622, 0.1441, 0.8622, 0.1441, 0.8622, 0.1441, 0.8622, 0.1441, 0.8622, 0.1441, 0.8622, 0.1441, 0.8622, 0.1441, 0.8622, 0.1441, 0.8622, 0.1441, 0.8622, 0.1441, 0.8622, 0.1441, 0.8622, 0.1441, 0.8622, 0.1441, 0.8622, 0.1441, 0.8622, 0.1441, 0.8622, 0.1441, 0.8622, 0.1441, 0.8622, 0.1441, 0.8622, 0.1441, 0.8622, 0.1441, 0.8622, 0.1441, 0.8622, 0.1441, 0.8622, 0.1441, 0.8622, 0.1441, 0.8622, 0.1441, 0.8622, 0.1441, 0.8622, 0.1441, 0.8622, 0.1441, 0.8622, 0.1441, 0.8622, 0.1441, 0.8622, 0.1441, 0.8622, 0.1441, 0.8622, 0.1441, 0.8622, 0.1441, 0.8622, 0.1441, 0.8622, 0.1441, 0.8622, 0.1441, 0.8622, 0.1441, 0.8622, 0.1441, 0.8622, 0.1441, 0.8622, 0.1441, 0.8622, 0.1441, 0.8622, 0.1441, 0.8622, 0.1441, 0.8622, 0.1441, 0.8622, 0.1441, 0.8622, 0.1441, 0.8622, 0.1441, 0.8622, 0.1441, 0.8622, 0.1441, 0.8622, 0.1441, 0.8622, 0.1441, 0.8622, 0.1441, 0.8622, 0.1441, 0.8622, 0.1441, 0.8622, 0.1441, 0.8622, 0.1441, 0.8622, 0.1441, 0.8622, 0.1441, 0.8622, 0.1441, 0.8622, 0.1441, 0.8622, 0.1441, 0.8622, 0.1441, 0.8622, 0.1441, 0.8622, 0.1441, 0.8622, 0.1441, 0.8622, 0.1441, 0.8622, 0.1441, 0.8622, 0.1441, 0.8622, 0.1441, 0.8622, 0.1441, 0.8622, 0.1441, 0.8622, 0.1441, 0.8622, 0.1441, 0.8622, 0.1441, 0.8622, 0.1441, 0.8622, 0.1441, 0.8622, 0.1441, 0.8622, 0.1441, 0.8622, 0.1441, 0.8622, 0.1441, 0.8622, 0.1441, 0.8622, 0.1441, 0.8622, 0.1441, 0.8622, 0.1441, 0.8622, 0.1441, 0.8622, 0.1441, 0.8622, 0.1441, 0.8622, 0.1441, 0.8622, 0.1441, 0.8622, 0.1441, 0.8622, 0.1441, 0.8622, 0.1441, 0.8622, 0.1441, 0.8622, 0.1441, 0.8622, 0.1441, 0.8622, 0.1441, 0.8622, 0.1441, 0.8622, 0.1441, 0.8622, 0.1441, 0.8622, 0.1441, 0.8622, 0.1441, 0.8622, 0.1441, 0.8622, 0.1441, 0.8622, 0.1441, 0.8622, 0.1441, 0.8622, 0.1441, 0.8622, 0.1441, 0.8622, 0.1441, 0.8622, 0.1441, 0.8622, 0.1441, 0.8622, 0.1441, 0.8622, 0.1441, 0.8622, 0.1441, 0.8622, 0.1441, 0.8622, 0.1441, 0.8622, 0.1441, 0.8622, 0.1441, 0.8622, 0.1441, 0.8622, 0.1441, 0.8622, 0.1441, 0.8622, 0.1441, 0.8622, 0.1441, 0.8622, 0.1441, 0.8622, 0.1441, 0.8622, 0.1441, 0.8622, 0.1441, 0.8622, 0.1441, 0.8622, 0.1441, 0.8622, 0.1441, 0.8622, 0.1441, 0.8622, 0.1441, 0.8622, 0.1441, 0.8622, 0.1441, 0.8622, 0.1441, 0.8622, 0.1441, 0.8622, 0.1441, 0.8622, 0.1441, 0.8622, 0.1441, 0.8622, 0.1441, 0.8622, 0.1441, 0.8622, 0.1441, 0.8622, 0.1441, 0.8622, 0.1441, 0.8622, 0.1441, 0.8622, 0.1441, 0.8622, 0.1441, 0.8622, 0.1441, 0.8622, 0.1441, 0.8622, 0.1441, 0.8622, 0.1441, 0.8622, 0.1441, 0.8622, 0.1441, 0.8622, 0.1441, 0.8622, 0.1441, 0.8622, 0.1441, 0.8622, 0.1441, 0.8622, 0.1441, 0.8622, 0.1441, 0.8622, 0.1441, 0.8622, 0.1441, 0.8622, 0.1441, 0.8622, 0.1441, 0.8622, 0.1441, 0.8622, 0.1441, 0.8622, 0.1441, 0.8622, 0.1441, 0.8622, 0.1441, 0.8622, 0.1441, 0.8622, 0.1441, 0.8622, 0.1441, 0.8622, 0.1441, 0.8622, 0.1441, 0.8622, 0.1441, 0.8622, 0.1441, 0.8622, 0.1441, 0.8622, 0.1441, 0.8622, 0.1441, 0.8622, 0.1441, 0.8622, 0.1441, 0.8622, 0.1441, 0.8622, 0.1441, 0.8622, 0.1441, 0.8622, 0.1441, 0.8622, 0.1441, 0.8622, 0.1441, 0.8622, 0.1441, 0.8622, 0.1441, 0.8622, 0.1441, 0.8622, 0.1441, 0.8622, 0.1441, 0.8622, 0.1441, 0.8622, 0.1441, 0.8622, 0.1441, 0.8622, 0.1441, 0.8622, 0.1441, 0.8622, 0.1441, 0.8622, 0.1441, 0.8622, 0.1441, 0.8622, 0.1441, 0.8622, 0.1441, 0.8622, 0.1441, 0.8622, 0.1441, 0.8622, 0.1441, 0.8622, 0.1441, 0.8622, 0.1441, 0.8622, 0.1441, 0.8622, 0.1441, 0.8622, 0.1441, 0.8622, 0.1441, 0.8622, 0.1441, 0.8622, 0.1441, 0.8622, 0.1441, 0.8622, 0.1441, 0.8622, 0.1441, 0.8622, 0.1441, 0.8622, 0.1441, 0.8622, 0.1441, 0.8622, 0.1441, 0.8622, 0.1441, 0.8622, 0.1441, 0.8622, 0.1441, 0.8622, 0.1441, 0.8622, 0.1441, 0.8622, 0.1441, 0.8622, 0.1441, 0.8622, 0.1441, 0.8622, 0.1441, 0.8622, 0.1441, 0.8622, 0.1441, 0.8622, 0.1441, 0.8622, 0.1441, 0.8622, 0.1441, 0.8622, 0.1441, 0.8622, 0.1441, 0.8622, 0.1441, 0.8622, 0.1441, 0.8622, 0.1441, 0.8622, 0.1441, 0.8622, 0.1441, 0.8622, 0.1441, 0.8622, 0.1441, 0.8622, 0.1441, 0.8622, 0.1441, 0.8622, 0.1441, 0.8622, 0.1441, 0.8622, 0.1441, 0.8622, 0.1441, 0.8622, 0.1441, 0.8622, 0.1441, 0.8622, 0.1441, 0.8622, 0.1441, 0.8622, 0.1441, 0.8622, 0.1441, 0.8622, 0.1441, 0.8622, 0.1441, 0.8622, 0.1441, 0.8622, 0.1441, 0.8622, 0.1441, 0.8622, 0.1441, 0.8622, 0.1441, 0.8622, 0.1441, 0.8622, 0.1441, 0.8622, 0.1441, 0.8622, 0.1441, 0.8622, 0.1441, 0.8622, 0.1441, 0.8622, 0.1441, 0.8622, 0.1441, 0.8622, 0.1441, 0.8622, 0.1441, 0.8622, 0.1441, 0.8622, 0.1441, 0.8622, 0.1441, 0.8622, 0.1441, 0.8622, 0.1441, 0.8622, 0.1441, 0.8622, 0.1441, 0.8622, 0.1441, 0.8622, 0.1441, 0.8622, 0.1441, 0.8622, 0.1441, 0.8622, 0.1441, 0.8622, 0.1441, 0.8622, 0.1441, 0.8622, 0.1441, 0.8622, 0.1441, 0.8622, 0.1441, 0.8622, 0.1441, 0.8622, 0.1441, 0.8622, 0.1441, 0.8622, 0.1441, 0.8622, 0.1441, 0.8622, 0.1441, 0.8622, 0.1441, 0.8622, 0.1441, 0.8622, 0.1441, 0.8622, 0.1441, 0.8622, 0.1441, 0.8622, 0.1441, 0.8622, 0.1441, 0.8622, 0.1441, 0.8622, 0.1441, 0.8622, 0.1441, 0.8622, 0.1441, 0.8622, 0.1441, 0.8622, 0.1441, 0.8622, 0.1441, 0.8622, 0.1441, 0.8622, 0.1441, 0.8622, 0.1441, 0.8622, 0.1441, 0.8622, 0.1441, 0.8622, 0.1441, 0.8622, 0.1441, 0.8622, 0.1441, 0.8622, 0.1441, 0.8622, 0.1441, 0.8622, 0.1441, 0.8622, 0.1441, 0.8622, 0.1441, 0.8622, 0.1441, 0.8622, 0.1441, 0.8622, 0.1441, 0.8622, 0.1441, 0.8622, 0.1441, 0.8622, 0.1441, 0.8622, 0.1441, 0.8622, 0.1441, 0.8622, 0.1441, 0.8622, 0.1441, 0.8622, 0.1441, 0.8622, 0.1441, 0.8622, 0.1441, 0.8622, 0.1441, 0.8622, 0.1441, 0.8622, 0.1441, 0.8622, 0.1441, 0.8622, 0.1441, 0.8622, 0.1441, 0.8622, 0.1441, 0.8622, 0.1441, 0.8622, 0.1441, 0.8622, 0.1441, 0.8622, 0.1441, 0.8622, 0.1441, 0.8622, 0.1441, 0.8622, 0.1441, 0.8622, 0.1441, 0.8622, 0.1441, 0.8622, 0.1441, 0.8622, 0.1441, 0.8622, 0.1441, 0.8622, 0.1441, 0.8622, 0.1441, 0.8622, 0.1441, 0.8622, 0.1441, 0.8622, 0.1441, 0.8622, 0.1441, 0.8622, 0.1441, 0.8622, 0.1441, 0.8622, 0.1441, 0.8622, 0.1441, 0.8622, 0.1441, 0.8622, 0.1441, 0.8622, 0.1441, 0.8622, 0.1441, 0.8622, 0.1441, 0.8622, 0.1441, 0.8622, 0.1441, 0.8622, 0.1441, 0.8622, 0.1441, 0.8622, 0.1441, 0.8622, 0.1441, 0.8622, 0.1441, 0.8622, 0.1441, 0.8622, 0.1441, 0.8622, 0.1441, 0.8622, 0.1441, 0.8622, 0.1441, 0.8622, 0.1441, 0.8622, 0.1441, 0.8622, 0.1441, 0.8622, 0.1441, 0.8622, 0.1441, 0.8622, 0.1441, 0.8622, 0.1441, 0.8622, 0.1441, 0.8622, 0.1441, 0.8622, 0.1441, 0.8622, 0.1441, 0.8622, 0.1441, 0.8622, 0.1441, 0.8622, 0.1441, 0.8622, 0.1441, 0.8622, 0.1441, 0.8622, 0.1441, 0.8622, 0.1441, 0.8622, 0.1441, 0.8622, 0.1441, 0.8622, 0.1441, 0.8622, 0.1441, 0.8622, 0.1441, 0.8622, 0.1441, 0.8622, 0.1441, 0.8622, 0.1441, 0.8622, 0.1441, 0.8622, 0.1441, 0.8622, 0.1441, 0.8622, 0.1441, 0.8622, 0.1441, 0.8622, 0.1441, 0.8622, 0.1441, 0.8622, 0.1441, 0.8622, 0.1441, 0.8622, 0.1441, 0.8622, 0.1441, 0.8622, 0.1441, 0.8622, 0.1441, 0.8622, 0.1441, 0.8622, 0.1441, 0.8622, 0.1441, 0.8622, 0.1441, 0.8622, 0.1441, 0.8622, 0.1441, 0.8622, 0.1441, 0.8622, 0.1441, 0.8622, 0.1441, 0.8622, 0.1441, 0.8622, 0.1441, 0.8622, 0.1441, 0.8622, 0.1441, 0.8622, 0.1441, 0.8622, 0.1441, 0.8622, 0.1441, 0.8622, 0.1441, 0.8622, 0.1441, 0.8622, 0.1441, 0.8622, 0.1441, 0.8622, 0.1441, 0.8622, 0.1441, 0.8622, 0.1441, 0.8622, 0.1441, 0.8622, 0.1441, 0.8622, 0.1441, 0.8622, 0.1441, 0.8622, 0.1441, 0.8622, 0.1441, 0.8622, 0.1441, 0.8622, 0.1441, 0.8622, 0.1441, 0.8622, 0.1441, 0.8622, 0.1441, 0.8622, 0.1441, 0.8622, 0.1441, 0.8622, 0.1441, 0.8622, 0.1441, 0.8622, 0.1441, 0.8622, 0.1441, 0.8622, 0.1441, 0.8622, 0.1441, 0.8622, 0.1441, 0.8622, 0.1441, 0.8622, 0.1441, 0.8622, 0.1441, 0.8622, 0.1441, 0.8622, 0.1441, 0.8622, 0.1441, 0.8622, 0.1441, 0.8622, 0.1441, 0.8622, 0.1441, 0.8622, 0.1441, 0.8622, 0.1441, 0.8622, 0.1441, 0.8622, 0.1441, 0.8622, 0.1441, 0.8622, 0.1441, 0.8622, 0.1441, 0.8622, 0.1441, 0.8622, 0.1441, 0.8622, 0.1441, 0.8622, 0.1441, 0.8622, 0.1441, 0.8622, 0.1441, 0.8622, 0.1441, 0.8622, 0.1441, 0.8622, 0.1441, 0.8622, 0.1441, 0.8622, 0.1441, 0.8622, 0.1441, 0.8622, 0.1441, 0.8622, 0.1441, 0.8622, 0.1441, 0.8622, 0.1441, 0.8622, 0.1441, 0.8622, 0.1441, 0.8622, 0.1441, 0.8622, 0.1441, 0.8622, 0.1441, 0.8622, 0.1441, 0.8622, 0.1441, 0.8622, 0.1441, 0.8622, 0.1441, 0.8622, 0.1441, 0.8622, 0.1441, 0.8622, 0.1441, 0.8622, 0.1441, 0.8622, 0.1441, 0.8622, 0.1441, 0.8622, 0.1441, 0.8622, 0.1441, 0.8622, 0.1441, 0.8622, 0.1441, 0.8622, 0.1441, 0.8622, 0.1441, 0.8622, 0.1441, 0.8622, 0.1441, 0.8622, 0.1441, 0.8622, 0.1441, 0.8622, 0.1441, 0.8622, 0.1441, 0.8622, 0.1441, 0.8622, 0.1441, 0.8622, 0.1441, 0.8622, 0.1441, 0.8622, 0.1441, 0.8622, 0.1441, 0.8622, 0.1441, 0.8622, 0.1441, 0.8622, 0.1441, 0.8622, 0.1441, 0.8622, 0.1441, 0.8622, 0.1441, 0.8622, 0.1441, 0.8622, 0.1441, 0.8622, 0.1441, 0.8622, 0.1441, 0.8622, 0.1441, 0.8622, 0.1441, 0.8622, 0.1441, 0.8622, 0.1441, 0.8622, 0.1441, 0.8622, 0.1441, 0.8622, 0.1441, 0.8622, 0.1441, 0.8622, 0.1441, 0.8622, 0.1441, 0.8622, 0.1441, 0.8622, 0.1441, 0.8622, 0.1441, 0.8622, 0.1441, 0.8622, 0.1441, 0.8622, 0.1441, 0.8622, 0.1441, 0.8622, 0.1441, 0.8622, 0.1441, 0.8622, 0.1441, 0.8622, 0.1441, 0.8622, 0.1441, 0.8622, 0.1441, 0.8622, 0.1441, 0.8622, 0.1441, 0.8622, 0.1441, 0.8622, 0.1441, 0.8622, 0.1441, 0.8622, 0.1441, 0.8622, 0.1441, 0.8622, 0.1441, 0.8622, 0.1441, 0.8622, 0.1441, 0.8622, 0.1441, 0.8622, 0.1441, 0.8622, 0.1441, 0.8622, 0.1441, 0.8622, 0.1441, 0.8622, 0.1441, 0.8622, 0.1441, 0.8622, 0.1441, 0.8622, 0.1441, 0.8622, 0.1441, 0.8622, 0.1441, 0.8622, 0.1441, 0.8622, 0.1441, 0.8622, 0.1441, 0.8622, 0.1441, 0.8622, 0.1441, 0.8622, 0.1441, 0.8622, 0.1441, 0.8622, 0.1441, 0.8622, 0.1441, 0.8622, 0.1441, 0.8622, 0.1441, 0.8622, 0.1441, 0.8622, 0.1441, 0.8622, 0.1441, 0.8622, 0.1441, 0.8622, 0.1441, 0.8622, 0.1441, 0.8622, 0.1441, 0.8622, 0.1441, 0.8622, 0.1441, 0.8622, 0.1441, 0.8622, 0.1441, 0.8622, 0.1441, 0.8622, 0.1441, 0.8622, 0.1441, 0.8622, 0.1441, 0.8622, 0.1441, 0.8622, 0.1441, 0.8622, 0.1441, 0.8622, 0.1441, 0.8622, 0.1441, 0.8622, 0.1441, 0.8622, 0.1441, 0.8622, 0.1441, 0.8622, 0.1441, 0.8622, 0.1441, 0.8622, 0.1441, 0.8622, 0.1441, 0.8622, 0.1441, 0.8622, 0.1441, 0.8622, 0.1441, 0.8622, 0.1441, 0.8622, 0.1441, 0.8622, 0.1441, 0.8622, 0.1441, 0.8622, 0.1441, 0.8622, 0.1441, 0.8622, 0.1441, 0.8622, 0.1441, 0.8622, 0.1441, 0.8622, 0.1441, 0.8622, 0.1441, 0.8622, 0.1441, 0.8622, 0.1441, 0.8622, 0.1441, 0.8622, 0.1441, 0.8622, 0.1441, 0.8622, 0.1441, 0.8622, 0.1441, 0.8622, 0.1441, 0.8622, 0.1441, 0.8622, 0.1441, 0.8622, 0.1441, 0.8622, 0.1441, 0.8622, 0.1441, 0.8622, 0.1441, 0.8622, 0.1441, 0.8622, 0.1441, 0.8622, 0.1441, 0.8622, 0.1441, 0.8622, 0.1441, 0.8622, 0.1441, 0.8622, 0.1441, 0.8622, 0.1441, 0.8622, 0.1441, 0.8622, 0.1441, 0.8622, 0.1441, 0.8622, 0.1441, 0.8622, 0.1441, 0.8622, 0.1441, 0.8622, 0.1441, 0.8622, 0.1441, 0.8622, 0.1441, 0.8622, 0.1441, 0.8622, 0.1441, 0.8622, 0.1441, 0.8622, 0.1441, 0.8622, 0.1441, 0.8622, 0.1441, 0.8622, 0.1441, 0.8622, 0.1441, 0.8622, 0.1441, 0.8622, 0.1441, 0.8622, 0.1441, 0.8622, 0.1441, 0.8622, 0.1441, 0.8622, 0.1441, 0.8622, 0.1441, 0.8622, 0.1441, 0.8622, 0.1441, 0.8622, 0.1441, 0.8622, 0.1441, 0.8622, 0.1441, 0.8622, 0.1441, 0.8622, 0.1441, 0.8622, 0.1441, 0.8622, 0.1441, 0.8622, 0.1441, 0.8622, 0.1441, 0.8622, 0.1441, 0.8622, 0.1441, 0.8622, 0.1441, 0.8622, 0.1441, 0.8622, 0.1441, 0.8622, 0.1441, 0.8622, 0.1441, 0.8622, 0.1441, 0.8622, 0.1441, 0.8622, 0.1441, 0.8622, 0.1441, 0.8622, 0.1441, 0.8622, 0.1441, 0.8622, 0.1441, 0.8622, 0.1441, 0.8622, 0.1441, 0.8622, 0.1441, 0.8622, 0.1441, 0.8622, 0.1441, 0.8622, 0.1441, 0.8622, 0.1441, 0.8622, 0.1441, 0.8622, 0.1441, 0.8622, 0.1441, 0.8622, 0.1441, 0.8622, 0.1441, 0.8622, 0.1441, 0.8622, 0.1441, 0.8622, 0.1441, 0.8622, 0.1441, 0.8622, 0.1441, 0.8622, 0.1441, 0.8622, 0.1441, 0.8622, 0.1441, 0.8622, 0.1441, 0.8622, 0.1441, 0.8622, 0.1441, 0.8622, 0.1441, 0.8622, 0.1441, 0.8622, 0.1441, 0.8622, 0.1441, 0.8622, 0.1441, 0.8622, 0.1441, 0.8622, 0.1441, 0.8622, 0.1441, 0.8622, 0.1441, 0.8622, 0.1441, 0.8622, 0.1441, 0.8622, 0.1441, 0.8622, 0.1441, 0.8622, 0.1441, 0.8622, 0.1441, 0.8622, 0.1441, 0.8622, 0.1441, 0.8622, 0.1441, 0.8622, 0.1441, 0.8622, 0.1441, 0.8622, 0.1441, 0.8622, 0.1441, 0.8622, 0.1441, 0.8622, 0.1441, 0.8622, 0.1441, 0.8622, 0.1441, 0.8622, 0.1441, 0.8622, 0.1441, 0.8622, 0.1441, 0.8622, 0.1441, 0.8622, 0.1441, 0.8622, 0.1441, 0.8622, 0.1441, 0.8622, 0.1441, 0.8622, 0.1441, 0.8622, 0.1441, 0.8622, 0.1441, 0.8622, 0.1441, 0.8622, 0.1441, 0.8622, 0.1441, 0.8622, 0.1441, 0.8622, 0.1441, 0.8622, 0.1441, 0.8622, 0.1441, 0.8622, 0.1441, 0.8622, 0.1441, 0.8622, 0.1441, 0.8622, 0.1441, 0.8622, 0.1441, 0.8622, 0.1441, 0.8622, 0.1441, 0.8622, 0.1441, 0.8622, 0.1441, 0.8622, 0.1441, 0.8622, 0.1441, 0.8622, 0.1441, 0.8622, 0.1441, 0.8622, 0.1441, 0.8622, 0.1441, 0.8622, 0.1441, 0.8622, 0.1441, 0.8622, 0.1441, 0.8622, 0.1441, 0.8622, 0.1441, 0.8622, 0.1441, 0.8622, 0.1441, 0.8622, 0.1441, 0.8622, 0.1441, 0.8622, 0.1441, 0.8622, 0.1441, 0.8622, 0.1441, 0.8622, 0.1441, 0.8622, 0.1441, 0.8622, 0.1441, 0.8622, 0.1441, 0.8622, 0.1441, 0.8622, 0.1441, 0.8622, 0.1441, 0.8622, 0.1441, 0.8622, 0.1441, 0.8622, 0.1441, 0.8622, 0.1441, 0.8622, 0.1441, 0.8622, 0.1441, 0.8622, 0.1441, 0.8622, 0.1441, 0.8622, 0.1441, 0.8622, 0.1441, 0.8622, 0.1441, 0.8622, 0.1441, 0.8622, 0.1441, 0.8622, 0.1441, 0.8622, 0.1441, 0.8622, 0.1441, 0.8622, 0.1441, 0.8622, 0.1441, 0.8622, 0.1441, 0.8622, 0.1441, 0.8622, 0.1441, 0.8622, 0.1441, 0.8622, 0.1441, 0.8622, 0.1441, 0.8622, 0.1441, 0.8622, 0.1441, 0.8622, 0.1441, 0.8622, 0.1441, 0.8622, 0.1441, 0.8622, 0.1441, 0.8622, 0.1441, 0.8622, 0.1441, 0.8622, 0.1441, 0.8622, 0.1441, 0.8622, 0.1441, 0.8622, 0.1441, 0.8622, 0.1441, 0.8622, 0.1441, 0.8622, 0.1441, 0.8622, 0.1441, 0.8622, 0.1441, 0.8622, 0.1441, 0.8622, 0.1441, 0.8622, 0.1441, 0.8622, 0.1441, 0.8622, 0.1441, 0.8622, 0.1441, 0.8622, 0.1441, 0.8622, 0.1441, 0.8622, 0.1441, 0.8622, 0.1441, 0.8622, 0.1441, 0.8622, 0.1441, 0.8622, 0.1441, 0.8622, 0.1441, 0.8622, 0.1441, 0.8622, 0.1441, 0.8622, 0.1441, 0.8622, 0.1441, 0.8622, 0.1441, 0.8622, 0.1441, 0.8622, 0.1441, 0.8622, 0.1441, 0.8622, 0.1441, 0.8622, 0.1441, 0.8622, 0.1441, 0.8622, 0.1441, 0.8622, 0.1441, 0.8622, 0.1441, 0.8622, 0.1441, 0.8622, 0.1441, 0.8622, 0.1441, 0.8622, 0.1441, 0.8622, 0.1441, 0.8622, 0.1441, 0.8622, 0.1441, 0.8622, 0.1441, 0.8622, 0.1441, 0.8622, 0.1441, 0.8622, 0.1441, 0.8622, 0.1441, 0.8622, 0.1441, 0.8622, 0.1441, 0.8622, 0.1441, 0.8622, 0.1441, 0.8622, 0.1441, 0.8622, 0.1441, 0.8622, 0.1441, 0.8622, 0.1441, 0.8622, 0.1441, 0.8622, 0.1441, 0.8622, 0.1441, 0.8622, 0.1441, 0.8622, 0.1441, 0.8622, 0.1441, 0.8622, 0.1441, 0.8622, 0.1441, 0.8622, 0.1441, 0.8622, 0.1441, 0.8622, 0.1441, 0.8622, 0.1441, 0.8622, 0.1441, 0.8622, 0.1441, 0.8622, 0.1441, 0.8622, 0.1441, 0.8622, 0.1441, 0.8622, 0.1441, 0.8622, 0.1441, 0.8622, 0.1441, 0.8622, 0.1441, 0.8622, 0.1441, 0.8622, 0.1441, 0.8622, 0.1441, 0.8622, 0.1441, 0.8622, 0.1441, 0.8622, 0.1441, 0.8622, 0.1441, 0.8622, 0.1441, 0.8622, 0.1441, 0.8622, 0.1441, 0.8622, 0.1441, 0.8622, 0.1441, 0.8622, 0.1441, 0.8622, 0.1441, 0.8622, 0.1441, 0.8622, 0.1441, 0.8622, 0.1441, 0.8622, 0.1441, 0.8622, 0.1441, 0.8622, 0.1441, 0.8622, 0.1441, 0.8622, 0.1441, 0.8622, 0.1441, 0.8622, 0.1441, 0.8622, 0.1441, 0.8622, 0.1441, 0.8622, 0.1441, 0.8622, 0.1441, 0.8622, 0.1441, 0.8622, 0.1441, 0.8622, 0.1441, 0.8622, 0.1441, 0.8622, 0.1441, 0.8622, 0.1441, 0.8622, 0.1441, 0.8622, 0.1441, 0.8622, 0.1441, 0.8622, 0.1441, 0.8622, 0.1441, 0.8622, 0.1441, 0.8622, 0.1441, 0.8622, 0.1441, 0.8622, 0.1441, 0.8622, 0.1441, 0.8622, 0.1441, 0.8622, 0.1441, 0.8622, 0.1441, 0.8622, 0.1441, 0.8622, 0.1441, 0.8622, 0.1441, 0.8622, 0.1441, 0.8622, 0.1441, 0.8622, 0.1441, 0.8622, 0.1441, 0.8622, 0.1441, 0.8622, 0.1441, 0.8622, 0.1441, 0.8622, 0.1441, 0.8622, 0.1441, 0.8622, 0.1441, 0.8622, 0.1441, 0.8622, 0.1441, 0.8622, 0.1441, 0.8622, 0.1441, 0.8622, 0.1441, 0.8622, 0.1441, 0.8622, 0.1441, 0.8622, 0.1441, 0.8622, 0.1441, 0.8622, 0.1441, 0.8622, 0.1441, 0.8622, 0.1441, 0.8622, 0.1441, 0.8622, 0.1441, 0.8622, 0.1441, 0.8622, 0.1441, 0.8622, 0.1441, 0.8622, 0.1441, 0.8622, 0.1441, 0.8622, 0.1441, 0.8622, 0.1441, 0.8622, 0.1441, 0.8622, 0.1441, 0.8622, 0.1441, 0.8622, 0.1441, 0.8622, 0.1441, 0.8622, 0.1441, 0.8622, 0.1441, 0.8622, 0.1441, 0.8622, 0.1441, 0.8622, 0.1441, 0.8622, 0.1441, 0.8622, 0.1441, 0.8622, 0.1441, 0.8622, 0.1441, 0.8622, 0.1441, 0.8622, 0.1441, 0.8622, 0.1441, 0.8622, 0.1441, 0.8622, 0.1441, 0.8622, 0.1441, 0.8622, 0.1441, 0.8622, 0.1441, 0.8622, 0.1441, 0.8622, 0.1441, 0.8622, 0.1441, 0.8622, 0.1441, 0.8622, 0.1441, 0.8622, 0.1441, 0.8622, 0.1441, 0.8622, 0.1441, 0.8622, 0.1441, 0.8622, 0.1441, 0.8622, 0.1441, 0.8622, 0.1441, 0.8622, 0.1441, 0.8622, 0.1441, 0.8622, 0.1441, 0.8622, 0.1441, 0.8622, 0.1441, 0.8622, 0.1441, 0.8622, 0.1441, 0.8622, 0.1441, 0.8622, 0.1441, 0.8622, 0.1441, 0.8622, 0.1441, 0.8622, 0.1441, 0.8622, 0.1441, 0.8622, 0.1441, 0.8622, 0.1441, 0.8622, 0.1441, 0.8622, 0.1441, 0.8622, 0.1441, 0.8622, 0.1441, 0.8622, 0.1441, 0.8622, 0.1441, 0.8622, 0.1441, 0.8622, 0.1441, 0.8622, 0.1441, 0.8622, 0.1441, 0.8622, 0.1441, 0.8622, 0.1441, 0.8622, 0.1441, 0.8622, 0.1441, 0.8622, 0.1441, 0.8622, 0.1441, 0.8622, 0.1441, 0.8622, 0.1441, 0.8622, 0.1441, 0.8622, 0.1441, 0.8622, 0.1441, 0.8622, 0.1441, 0.8622, 0.1441, 0.8622, 0.1441, 0.8622, 0.1441, 0.8622, 0.1441, 0.8622, 0.1441, 0.8622, 0.1441, 0.8622, 0.1441, 0.8622, 0.1441, 0.8622, 0.1441, 0.8622, 0.1441, 0.8622, 0.1441, 0.8622, 0.1441, 0.8622, 0.1441, 0.8622, 0.1441, 0.8622, 0.1441, 0.8622, 0.1441, 0.8622, 0.1441, 0.8622, 0.1441, 0.8622, 0.1441, 0.8622, 0.1441, 0.8622, 0.1441, 0.8622, 0.1441, 0.8622, 0.1441, 0.8622, 0.1441, 0.8622, 0.1441, 0.8622, 0.1441, 0.8622, 0.1441, 0.8622, 0.1441, 0.8622, 0.1441, 0.8622, 0.1441, 0.8622, 0.1441, 0.8622, 0.1441, 0.8622, 0.1441, 0.8622, 0.1441, 0.8622, 0.1441, 0.8622, 0.1441, 0.8622, 0.1441, 0.8622, 0.1441, 0.8622, 0.1441, 0.8622, 0.1441, 0.8622, 0.1441, 0.8622, 0.1441, 0.8622, 0.1441, 0.8622, 0.1441, 0.8622, 0.1441, 0.8622, 0.1441, 0.8622, 0.1441, 0.8622, 0.1441, 0.8622, 0.1441, 0.8622, 0.1441, 0.8622, 0.1441, 0.8622, 0.1441, 0.8622, 0.1441, 0.8622, 0.1441, 0.8622, 0.1441, 0.8622, 0.1441, 0.8622, 0.1441, 0.8622, 0.1441, 0.8622, 0.1441, 0.8622, 0.1441, 0.8622, 0.1441, 0.8622, 0.1441, 0.8622, 0.1441, 0.8622, 0.1441, 0.8622, 0.1441, 0.8622, 0.1441, 0.8622, 0.1441, 0.8622, 0.1441, 0.8622, 0.1441, 0.8622, 0.1441, 0.8622, 0.1441, 0.8622, 0.1441, 0.8622, 0.1441, 0.8622, 0.1441, 0.8622, 0.1441, 0.8622, 0.1441, 0.8622, 0.1441, 0.8622, 0.1441, 0.8622, 0.1441, 0.8622, 0.1441, 0.8622, 0.1441, 0.8622, 0.1441, 0.8622, 0.1441, 0.8622, 0.1441, 0.8622, 0.1441, 0.8622, 0.1441, 0.8622, 0.1441, 0.8622, 0.1441, 0.8622, 0.1441, 0.8622, 0.1441, 0.8622, 0.1441, 0.8622, 0.1441, 0.8622, 0.1441, 0.8622, 0.1441, 0.8622, 0.1441, 0.8622, 0.1441, 0.8622, 0.1441, 0.8622, 0.1441, 0.8622, 0.1441, 0.8622, 0.1441, 0.8622, 0.1441, 0.8622, 0.1441, 0.8622, 0.1441, 0.8622, 0.1441, 0.8622, 0.1441, 0.8622, 0.1441, 0.8622, 0.1441, 0.8622, 0.1441, 0.8622, 0.1441, 0.8622, 0.1441, 0.8622, 0.1441, 0.8622, 0.1441, 0.8622, 0.1441, 0.8622, 0.1441, 0.8622, 0.1441, 0.8622, 0.1441, 0.8622, 0.1441, 0.8622, 0.1441, 0.8622, 0.1441, 0.8622, 0.1441, 0.8622, 0.1441, 0.8622, 0.1441, 0.8622, 0.1441, 0.8622, 0.1441, 0.8622, 0.1441, 0.8622, 0.1441, 0.8622, 0.1441, 0.8622, 0.1441, 0.8622, 0.1441, 0.8622, 0.1441, 0.8622, 0.1441, 0.8622, 0.1441, 0.8622, 0.1441, 0.8622, 0.1441, 0.8622, 0.1441, 0.8622, 0.1441, 0.8622, 0.1441, 0.8622, 0.1441, 0.8622, 0.1441, 0.8622, 0.1441, 0.8622, 0.1441, 0.8622, 0.1441, 0.8622, 0.1441, 0.8622, 0.1441, 0.8622, 0.1441, 0.8622, 0.1441, 0.8622, 0.1441, 0.8622, 0.1441, 0.8622, 0.1441, 0.8622, 0.1441, 0.8622, 0.1441, 0.8622, 0.1441, 0.8622, 0.1441, 0.8622, 0.1441, 0.8622, 0.1441, 0.8622, 0.1441, 0.8622, 0.1441, 0.8622, 0.1441, 0.8622, 0.1441, 0.8622, 0.1441, 0.8622, 0.1441, 0.8622, 0.1441, 0.8622, 0.1441, 0.8622, 0.1441, 0.8622, 0.1441, 0.8622, 0.1441, 0.8622, 0.1441, 0.8622, 0.1441, 0.8622, 0.1441, 0.8622, 0.1441, 0.8622, 0.1441, 0.8622, 0.1441, 0.8622, 0.1441, 0.8622, 0.1441, 0.8622, 0.1441, 0.8622, 0.1441, 0.8622, 0.1441, 0.8622, 0.1441, 0.8622, 0.1441, 0.8622, 0.1441, 0.8622, 0.1441, 0.8622, 0.1441, 0.8622, 0.1441, 0.8622, 0.1441, 0.8622, 0.1441, 0.8622, 0.1441, 0.8622, 0.1441, 0.8622, 0.1441, 0.8622, 0.1441, 0.8622, 0.1441, 0.8622, 0.1441, 0.8622, 0.1441, 0.8622, 0.1441, 0.8622, 0.1441, 0.8622, 0.1441, 0.8622, 0.1441, 0.8622, 0.1441, 0.8622, 0.1441, 0.8622, 0.1441, 0.8622, 0.1441, 0.8622, 0.1441, 0.8622, 0.1441, 0.8622, 0.1441, 0.8622, 0.1441, 0.8622, 0.1441, 0.8622, 0.1441, 0.8622, 0.1441, 0.8622, 0.1441, 0.8622, 0.1441, 0.8622, 0.1441, 0.8622, 0.1441, 0.8622, 0.1441, 0.8622, 0.1441, 0.8622, 0.1441, 0.8622, 0.1441, 0.8622, 0.1441, 0.8622, 0.1441, 0.8622, 0.1441, 0.8622, 0.1441, 0.8622, 0.1441, 0.8622, 0.1441, 0.8622, 0.1441, 0.8622, 0.1441, 0.8622, 0.1441, 0.8622, 0.1441, 0.8622, 0.1441, 0.8622, 0.1441, 0.8622, 0.1441, 0.8622, 0.1441, 0.8622, 0.1441, 0.8622, 0.1441, 0.8622, 0.1441, 0.8622, 0.1441, 0.8622, 0.1441, 0.8622, 0.1441, 0.8622, 0.1441, 0.8622, 0.1441, 0.8622, 0.1441, 0.8622, 0.1441, 0.8622, 0.1441, 0.8622, 0.1441, 0.8622, 0.1441, 0.8622, 0.1441, 0.8622, 0.1441, 0.8622, 0.1441, 0.8622, 0.1441, 0.8622, 0.1441, 0.8622, 0.1441, 0.8622, 0.1441, 0.8622, 0.1441, 0.8622, 0.1441, 0.8622, 0.1441, 0.8622, 0.1441, 0.8622, 0.1441, 0.8622, 0.1441, 0.8622, 0.1441, 0.8622, 0.1441, 0.8622, 0.1441, 0.8622, 0.1441, 0.8622, 0.1441, 0.8622, 0.1441, 0.8622, 0.1441, 0.8622, 0.1441, 0.8622, 0.1441, 0.8622, 0.1441, 0.8622, 0.1441, 0.8622, 0.1441, 0.8622, 0.1441, 0.8622, 0.1441, 0.8622, 0.1441, 0.8622, 0.1441, 0.8622, 0.1441, 0.8622, 0.1441, 0.8622, 0.1441, 0.8622, 0.1441, 0.8622, 0.1441, 0.8622, 0.1441, 0.8622, 0.1441, 0.8622, 0.1441, 0.8622, 0.1441, 0.8622, 0.1441, 0.8622, 0.1441, 0.8622, 0.1441, 0.8622, 0.1441, 0.8622, 0.1441, 0.8622, 0.1441, 0.8622, 0.1441, 0.8622, 0.1441, 0.8622, 0.1441, 0.8622, 0.1441, 0.8622, 0.1441, 0.8622, 0.1441, 0.8622, 0.1441, 0.8622, 0.1441, 0.8622, 0.1441, 0.8622, 0.1441, 0.8622, 0.1441, 0.8622, 0.1441, 0.8622, 0.1441, 0.8622, 0.1441, 0.8622, 0.1441, 0.8622, 0.1441, 0.8622, 0.1441, 0.8622, 0.1441, 0.8622, 0.1441, 0.8622, 0.1441, 0.8622, 0.1441, 0.8622, 0.1441, 0.8622, 0.1441, 0.8622, 0.1441, 0.8622, 0.1441, 0.8622, 0.1441, 0.8622, 0.1441, 0.8622, 0.1441, 0.8622, 0.1441, 0.8622, 0.1441, 0.8622, 0.1441, 0.8622, 0.1441, 0.8622, 0.1441, 0.8622, 0.1441, 0.8622, 0.1441, 0.8622, 0.1441, 0.8622, 0.1441, 0.8622, 0.1441, 0.8622, 0.1441, 0.8622, 0.1441, 0.8622, 0.1441, 0.8622, 0.1441, 0.8622, 0.1441, 0.8622, 0.1441, 0.8622, 0.1441, 0.8622, 0.1441, 0.8622, 0.1441, 0.8622, 0.1441, 0.8622, 0.1441, 0.8622, 0.1441, 0.8622, 0.1441, 0.8622, 0.1441, 0.8622, 0.1441, 0.8622, 0.1441, 0.8622, 0.1441, 0.8622, 0.1441, 0.8622, 0.1441, 0.8622, 0.1441, 0.8622, 0.1441, 0.8622, 0.1441, 0.8622, 0.1441, 0.8622, 0.1441, 0.8622, 0.1441, 0.8622, 0.1441, 0.8622, 0.1441, 0.8622, 0.1441, 0.8622, 0.1441, 0.8622, 0.1441, 0.8622, 0.1441, 0.8622, 0.1441, 0.8622, 0.1441, 0.8622, 0.1441, 0.8622, 0.1441, 0.8622, 0.1441, 0.8622, 0.1441, 0.8622, 0.1441, 0.8622, 0.1441, 0.8622, 0.1441, 0.8622, 0.1441, 0.8622, 0.1441, 0.8622, 0.1441, 0.8622, 0.1441, 0.8622, 0.1441, 0.8622, 0.1441, 0.8622, 0.1441, 0.8622, 0.1441, 0.8622, 0.1441, 0.8622, 0.1441, 0.8622, 0.1441, 0.8622, 0.1441, 0.8622, 0.1441, 0.8622, 0.1441, 0.8622, 0.1441, 0.8622, 0.1441, 0.8622, 0.1441, 0.8622, 0.1441, 0.8622, 0.1441, 0.8622, 0.1441, 0.8622, 0.1441, 0.8622, 0.1441, 0.8622, 0.1441, 0.8622, 0.1441, 0.8622, 0.1441, 0.8622, 0.1441, 0.8622, 0.1441, 0.8622, 0.1441, 0.8622, 0.1441, 0.8622, 0.1441, 0.8622, 0.1441, 0.8622, 0.1441, 0.8622, 0.1441, 0.8622, 0.1441, 0.8622, 0.1441, 0.8622, 0.1441, 0.8622, 0.1441, 0.8622, 0.1441, 0.8622, 0.1441, 0.8622, 0.1441, 0.8622, 0.1441, 0.8622, 0.1441, 0.8622, 0.1441, 0.8622, 0.1441, 0.8622, 0.1441, 0.8622, 0.1441, 0.8622, 0.1441, 0.8622, 0.1441, 0.8622, 0.1441, 0.8622, 0.1441, 0.8622, 0.1441, 0.8622, 0.1441, 0.8622, 0.1441, 0.8622, 0.1441, 0.8622, 0.1441, 0.8622, 0.1441, 0.8622, 0.1441, 0.8622, 0.1441, 0.8622, 0.1441, 0.8622, 0.1441, 0.8622, 0.1441, 0.8622, 0.1441, 0.8622, 0.1441, 0.8622, 0.1441, 0.8622, 0.1441, 0.8622, 0.1441, 0.8622, 0.1441, 0.8622, 0.1441, 0.8622, 0.1441, 0.8622, 0.1441, 0.8622, 0.1441, 0.8622, 0.1441, 0.8622, 0.1441, 0.8622, 0.1441, 0.8622, 0.1441, 0.8622, 0.1441, 0.8622, 0.1441, 0.8622, 0.1441, 0.8622, 0.1441, 0.8622, 0.1441, 0.8622, 0.1441, 0.8622, 0.1441, 0.8622, 0.1441, 0.8622, 0.1441, 0.8622, 0.1441, 0.8622, 0.1441, 0.8622, 0.1441, 0.8622, 0.1441, 0.8622, 0.1441, 0.8622, 0.1441, 0.8622, 0.1441, 0.8622, 0.1441, 0.8622, 0.1441, 0.8622, 0.1441, 0.8622, 0.1441, 0.8622, 0.1441, 0.8622, 0.1441, 0.8622, 0.1441, 0.8622, 0.1441, 0.8622, 0.1441, 0.8622, 0.1441, 0.8622, 0.1441, 0.8622, 0.1441, 0.8622, 0.1441, 0.8622, 0.1441, 0.8622, 0.1441, 0.8622, 0.1441, 0.8622, 0.1441, 0.8622, 0.1441, 0.8622, 0.1441, 0.8622, 0.1441, 0.8622, 0.1441, 0.8622, 0.1441, 0.8622, 0.1441, 0.8622, 0.1441, 0.8622, 0.1441, 0.8622, 0.1441, 0.8622, 0.1441, 0.8622, 0.1441, 0.8622, 0.1441, 0.8622, 0.1441, 0.8622, 0.1683, 0.9236, 0.1683, 0.9236, 0.1683, 0.9236, 0.1683, 0.9236, 0.1683, 0.9236, 0.1683, 0.9236, 0.1683, 0.9236, 0.1683, 0.9236, 0.1683, 0.9236, 0.1683, 0.9236, 0.1683, 0.9236, 0.1683, 0.9236, 0.1683, 0.9236, 0.1683, 0.9236, 0.1683, 0.9236, 0.1683, 0.9236, 0.1683, 0.9236, 0.1683, 0.9236, 0.1683, 0.9236, 0.1683, 0.9236, 0.1683, 0.9236, 0.1683, 0.9236, 0.1683, 0.9236, 0.1683, 0.9236, 0.1683, 0.9236, 0.1683, 0.9236, 0.1683, 0.9236, 0.1683, 0.9236, 0.1683, 0.9236, 0.1683, 0.9236, 0.1683, 0.9236, 0.1683, 0.9236, 0.1683, 0.9236, 0.1683, 0.9236, 0.1683, 0.9236, 0.1683, 0.9236, 0.1683, 0.9236, 0.1683, 0.9236, 0.1683, 0.9236, 0.1683, 0.9236, 0.1683, 0.9236, 0.1683, 0.9236, 0.1683, 0.9236, 0.1683, 0.9236, 0.1683, 0.9236, 0.1683, 0.9236, 0.1683, 0.9236, 0.1683, 0.9236, 0.1683, 0.9236, 0.1683, 0.9236, 0.1683, 0.9236, 0.1683, 0.9236, 0.1683, 0.9236, 0.1683, 0.9236, 0.1683, 0.9236, 0.1683, 0.9236, 0.1683, 0.9236, 0.1683, 0.9236, 0.1683, 0.9236, 0.1683, 0.9236, 0.1683, 0.9236, 0.1683, 0.9236, 0.1683, 0.9236, 0.1683, 0.9236, 0.1683, 0.9236, 0.1683, 0.9236, 0.1683, 0.9236, 0.1683, 0.9236, 0.1683, 0.9236, 0.1683, 0.9236, 0.1683, 0.9236, 0.1683, 0.9236, 0.1683, 0.9236, 0.1683, 0.9236, 0.1683, 0.9236, 0.1683, 0.9236, 0.1683, 0.9236, 0.1683, 0.9236, 0.1683, 0.9236, 0.1683, 0.9236, 0.1683, 0.9236, 0.1683, 0.9236, 0.1683, 0.9236, 0.1683, 0.9236, 0.1683, 0.9236, 0.1683, 0.9236, 0.1683, 0.9236, 0.1683, 0.9236, 0.1683, 0.9236, 0.1683, 0.9236, 0.1683, 0.9236, 0.1683, 0.9236, 0.1683, 0.9236, 0.1683, 0.9236, 0.1683, 0.9236, 0.1683, 0.9236, 0.1683, 0.9236, 0.1683, 0.9236, 0.1683, 0.9236, 0.1683, 0.9236, 0.1683, 0.9236, 0.1683, 0.9236, 0.1683, 0.9236, 0.1683, 0.9236, 0.1683, 0.9236, 0.1683, 0.9236, 0.1683, 0.9236, 0.1683, 0.9236, 0.1683, 0.9236, 0.1683, 0.9236, 0.1683, 0.9236, 0.1683, 0.9236, 0.1683, 0.9236, 0.1683, 0.9236, 0.1683, 0.9236, 0.1683, 0.9236, 0.1683, 0.9236, 0.1683, 0.9236, 0.1683, 0.9236, 0.1683, 0.9236, 0.1683, 0.9236, 0.1683, 0.9236, 0.1683, 0.9236, 0.1683, 0.9236, 0.1683, 0.9236, 0.1683, 0.9236, 0.1683, 0.9236, 0.1683, 0.9236, 0.1683, 0.9236, 0.1683, 0.9236, 0.1683, 0.9236, 0.1683, 0.9236, 0.1683, 0.9236, 0.1683, 0.9236, 0.1683, 0.9236, 0.1683, 0.9236, 0.1683, 0.9236, 0.1683, 0.9236, 0.1683, 0.9236, 0.1683, 0.9236, 0.1683, 0.9236, 0.1683, 0.9236, 0.1683, 0.9236, 0.1683, 0.9236, 0.1683, 0.9236, 0.1683, 0.9236, 0.1683, 0.9236, 0.1683, 0.9236, 0.1683, 0.9236, 0.1683, 0.9236, 0.1683, 0.9236, 0.1683, 0.9236, 0.1683, 0.9236, 0.1683, 0.9236, 0.1683, 0.9236, 0.1683, 0.9236, 0.1683, 0.9236, 0.1683, 0.9236, 0.1683, 0.9236, 0.1683, 0.9236, 0.1683, 0.9236, 0.1683, 0.9236, 0.1683, 0.9236, 0.1683, 0.9236, 0.1683, 0.9236, 0.1683, 0.9236, 0.1683, 0.9236, 0.1683, 0.9236, 0.1683, 0.9236, 0.1683, 0.9236, 0.1683, 0.9236, 0.1683, 0.9236, 0.1683, 0.9236, 0.1683, 0.9236, 0.1683, 0.9236, 0.1683, 0.9236, 0.1683, 0.9236, 0.1683, 0.9236, 0.1683, 0.9236, 0.1683, 0.9236, 0.1683, 0.9236, 0.1683, 0.9236, 0.1683, 0.9236, 0.1683, 0.9236, 0.1683, 0.9236, 0.1683, 0.9236, 0.1683, 0.9236, 0.1683, 0.9236, 0.1683, 0.9236, 0.1683, 0.9236, 0.1683, 0.9236, 0.1683, 0.9236, 0.1683, 0.9236, 0.1683, 0.9236, 0.1683, 0.9236, 0.1683, 0.9236, 0.1683, 0.9236, 0.1683, 0.9236, 0.1683, 0.9236, 0.1683, 0.9236, 0.1683, 0.9236, 0.1683, 0.9236, 0.1683, 0.9236, 0.1683, 0.9236, 0.1683, 0.9236, 0.1683, 0.9236, 0.1683, 0.9236, 0.1683, 0.9236, 0.1683, 0.9236, 0.1683, 0.9236, 0.1683, 0.9236, 0.1683, 0.9236, 0.1683, 0.9236, 0.1683, 0.9236, 0.1683, 0.9236, 0.1683, 0.9236, 0.1683, 0.9236, 0.1683, 0.9236, 0.1683, 0.9236, 0.1683, 0.9236, 0.1683, 0.9236, 0.1683, 0.9236, 0.1683, 0.9236, 0.1683, 0.9236, 0.1683, 0.9236, 0.1683, 0.9236, 0.1683, 0.9236, 0.1683, 0.9236, 0.1683, 0.9236, 0.1683, 0.9236, 0.1683, 0.9236, 0.1683, 0.9236, 0.1683, 0.9236, 0.1683, 0.9236, 0.1683, 0.9236, 0.1683, 0.9236, 0.1683, 0.9236, 0.1683, 0.9236, 0.1683, 0.9236, 0.1683, 0.9236, 0.1683, 0.9236, 0.1683, 0.9236, 0.1683, 0.9236, 0.1683, 0.9236, 0.1683, 0.9236, 0.1683, 0.9236, 0.1683, 0.9236, 0.1683, 0.9236, 0.1683, 0.9236, 0.1683, 0.9236, 0.1683, 0.9236, 0.1683, 0.9236, 0.1683, 0.9236, 0.1683, 0.9236, 0.1683, 0.9236, 0.1683, 0.9236, 0.1683, 0.9236, 0.1683, 0.9236, 0.1683, 0.9236, 0.1683, 0.9236, 0.1683, 0.9236, 0.1683, 0.9236, 0.1683, 0.9236, 0.1683, 0.9236, 0.1683, 0.9236, 0.1683, 0.9236, 0.1683, 0.9236, 0.1683, 0.9236, 0.1683, 0.9236, 0.1683, 0.9236, 0.1683, 0.9236, 0.1683, 0.9236, 0.1683, 0.9236, 0.1683, 0.9236, 0.1683, 0.9236, 0.1683, 0.9236, 0.1683, 0.9236, 0.1683, 0.9236, 0.1683, 0.9236, 0.1683, 0.9236, 0.1683, 0.9236, 0.1683, 0.9236, 0.1683, 0.9236, 0.1683, 0.9236, 0.1683, 0.9236, 0.1683, 0.9236, 0.1683, 0.9236, 0.1683, 0.9236, 0.1683, 0.9236, 0.1683, 0.9236, 0.1683, 0.9236, 0.1683, 0.9236, 0.1683, 0.9236, 0.1683, 0.9236, 0.1683, 0.9236, 0.1683, 0.9236, 0.1683, 0.9236, 0.1683, 0.9236, 0.1683, 0.9236, 0.1683, 0.9236, 0.1683, 0.9236, 0.1683, 0.9236, 0.1683, 0.9236, 0.1683, 0.9236, 0.1683, 0.9236, 0.1683, 0.9236, 0.1683, 0.9236, 0.1683, 0.9236, 0.1683, 0.9236, 0.1683, 0.9236, 0.1683, 0.9236, 0.1683, 0.9236, 0.1683, 0.9236, 0.1683, 0.9236, 0.1683, 0.9236, 0.1683, 0.9236, 0.1683, 0.9236, 0.1683, 0.9236, 0.1683, 0.9236, 0.1683, 0.9236, 0.1683, 0.9236, 0.1683, 0.9236, 0.1683, 0.9236, 0.1683, 0.9236, 0.1683, 0.9236, 0.1683, 0.9236, 0.1683, 0.9236, 0.1683, 0.9236, 0.1683, 0.9236, 0.1683, 0.9236, 0.1683, 0.9236, 0.1683, 0.9236, 0.1683, 0.9236, 0.1683, 0.9236, 0.1683, 0.9236, 0.1683, 0.9236, 0.1683, 0.9236, 0.1683, 0.9236, 0.1683, 0.9236, 0.1683, 0.9236, 0.1683, 0.9236, 0.1683, 0.9236, 0.1683, 0.9236, 0.1683, 0.9236, 0.1683, 0.9236, 0.1683, 0.9236, 0.1683, 0.9236, 0.1683, 0.9236, 0.1683, 0.9236, 0.1683, 0.9236, 0.1683, 0.9236, 0.1683, 0.9236, 0.1683, 0.9236, 0.1683, 0.9236, 0.1683, 0.9236, 0.1683, 0.9236, 0.1683, 0.9236, 0.1683, 0.9236, 0.1683, 0.9236, 0.1683, 0.9236, 0.1683, 0.9236, 0.1683, 0.9236, 0.1683, 0.9236, 0.1683, 0.9236, 0.1683, 0.9236, 0.1683, 0.9236, 0.1683, 0.9236, 0.1683, 0.9236, 0.1683, 0.9236, 0.1683, 0.9236, 0.1683, 0.9236, 0.1683, 0.9236, 0.1683, 0.9236, 0.1683, 0.9236, 0.1683, 0.9236, 0.1683, 0.9236, 0.1683, 0.9236, 0.1683, 0.9236, 0.1683, 0.9236, 0.1683, 0.9236, 0.1683, 0.9236, 0.1683, 0.9236, 0.1683, 0.9236, 0.1683, 0.9236, 0.1683, 0.9236, 0.1683, 0.9236, 0.1683, 0.9236, 0.1683, 0.9236, 0.1683, 0.9236, 0.1683, 0.9236, 0.1683, 0.9236, 0.1683, 0.9236, 0.1683, 0.9236, 0.1683, 0.9236, 0.1683, 0.9236, 0.1683, 0.9236, 0.1683, 0.9236, 0.1683, 0.9236, 0.1683, 0.9236, 0.1683, 0.9236, 0.1683, 0.9236, 0.1683, 0.9236, 0.1683, 0.9236, 0.1683, 0.9236, 0.1683, 0.9236, 0.1683, 0.9236, 0.1683, 0.9236, 0.1683, 0.9236, 0.1683, 0.9236, 0.1683, 0.9236, 0.1683, 0.9236, 0.1683, 0.9236, 0.1683, 0.9236, 0.1683, 0.9236, 0.1683, 0.9236, 0.1683, 0.9236, 0.1683, 0.9236, 0.1683, 0.9236, 0.1683, 0.9236, 0.1683, 0.9236, 0.1683, 0.9236, 0.1683, 0.9236, 0.1683, 0.9236, 0.1683, 0.9236, 0.1683, 0.9236, 0.1683, 0.9236, 0.1683, 0.9236, 0.1683, 0.9236, 0.1683, 0.9236, 0.1683, 0.9236, 0.1683, 0.9236, 0.1683, 0.9236, 0.1683, 0.9236, 0.1683, 0.9236, 0.1683, 0.9236, 0.1683, 0.9236, 0.1683, 0.9236, 0.1683, 0.9236, 0.1683, 0.9236, 0.1683, 0.9236, 0.1683, 0.9236, 0.1683, 0.9236, 0.1683, 0.9236, 0.1683, 0.9236, 0.1683, 0.9236, 0.1683, 0.9236, 0.1683, 0.9236, 0.1683, 0.9236, 0.1683, 0.9236, 0.1683, 0.9236, 0.1683, 0.9236, 0.1683, 0.9236, 0.1683, 0.9236, 0.1683, 0.9236, 0.1683, 0.9236, 0.1683, 0.9236, 0.1683, 0.9236, 0.1683, 0.9236, 0.1683, 0.9236, 0.1683, 0.9236, 0.1683, 0.9236, 0.1683, 0.9236, 0.1683, 0.9236, 0.1683, 0.9236, 0.1683, 0.9236, 0.1683, 0.9236, 0.1683, 0.9236, 0.1683, 0.9236, 0.1683, 0.9236, 0.1683, 0.9236, 0.1683, 0.9236, 0.1683, 0.9236, 0.1683, 0.9236, 0.1683, 0.9236, 0.1683, 0.9236, 0.1683, 0.9236, 0.1683, 0.9236, 0.1683, 0.9236, 0.1683, 0.9236, 0.1683, 0.9236, 0.1683, 0.9236, 0.1683, 0.9236, 0.1683, 0.9236, 0.1683, 0.9236, 0.1683, 0.9236, 0.1683, 0.9236, 0.1683, 0.9236, 0.1683, 0.9236, 0.1683, 0.9236, 0.1683, 0.9236, 0.1683, 0.9236, 0.1683, 0.9236, 0.1683, 0.9236, 0.1683, 0.9236, 0.1683, 0.9236, 0.1683, 0.9236, 0.1683, 0.9236, 0.1683, 0.9236, 0.1683, 0.9236, 0.1683, 0.9236, 0.1683, 0.9236, 0.1683, 0.9236, 0.1683, 0.9236, 0.1683, 0.9236, 0.1683, 0.9236, 0.1683, 0.9236, 0.1683, 0.9236, 0.1683, 0.9236, 0.1683, 0.9236, 0.1683, 0.9236, 0.1683, 0.9236, 0.1683, 0.9236, 0.1683, 0.9236, 0.1683, 0.9236, 0.1683, 0.9236, 0.1683, 0.9236, 0.1683, 0.9236, 0.1683, 0.9236, 0.1683, 0.9236, 0.1683, 0.9236, 0.1683, 0.9236, 0.1683, 0.9236, 0.1683, 0.9236, 0.1683, 0.9236, 0.1683, 0.9236, 0.1683, 0.9236, 0.1683, 0.9236, 0.1683, 0.9236, 0.1683, 0.9236, 0.1683, 0.9236, 0.1683, 0.9236, 0.1683, 0.9236, 0.1683, 0.9236, 0.1683, 0.9236, 0.1683, 0.9236, 0.1683, 0.9236, 0.1683, 0.9236, 0.1683, 0.9236, 0.1683, 0.9236, 0.1683, 0.9236, 0.1683, 0.9236, 0.1683, 0.9236, 0.1683, 0.9236, 0.1683, 0.9236, 0.1683, 0.9236, 0.1683, 0.9236])
me_plane_001.materials.append(mat_foodbowl)
me_plane_001.use_remesh_fix_poles = True
me_plane_001.use_remesh_preserve_attributes = False
me_plane_001.use_mirror_vertex_groups = False
me_plane_001.update()

# ---- objects
ob_plane = bpy.data.objects.new('Plane', me_plane_001)

# ---- transforms, parenting, visibility, modifiers, constraints
ob_plane.location = (0.0, 0.0, 0.0)
ob_plane.lineart.crease_threshold = 0.0
_vg = ob_plane.vertex_groups.new(name='Group')

# ---- collection membership
col_collection.objects.link(ob_plane)

# ---- scene / render settings (as saved in the file)
scene.frame_start = 1; scene.frame_end = 250; scene.frame_set(1)
scene.render.engine = 'BLENDER_EEVEE_NEXT'
scene.cycles.use_denoising = False
scene.cycles.samples = 128
scene.cycles.sampling_pattern = 'TABULATED_SOBOL'
scene.cycles.use_adaptive_sampling = False
scene.cycles.use_light_tree = False
scene.view_settings.view_transform = 'Filmic'
bpy.context.view_layer.update()

# ---- added for rendering (the .blend has no active camera and no usable light): camera, sun
cam_auto = bpy.data.cameras.new('AutoCamera')
cam_auto.lens = 50.0
cam_auto.sensor_width = 36.0
cam_auto.clip_end = 1000.0
ob_auto_camera = bpy.data.objects.new('AutoCamera', cam_auto)
scene.collection.objects.link(ob_auto_camera)
ob_auto_camera.location = (3.16325, -3.48289, 2.50447)
ob_auto_camera.rotation_euler = (1.09748, -7.21219e-08, 0.694738)
scene.camera = ob_auto_camera
light_auto_sun = bpy.data.lights.new('AutoSun', 'SUN')
light_auto_sun.energy = 3.0
light_auto_sun.angle = 0.0523599
ob_auto_sun = bpy.data.objects.new('AutoSun', light_auto_sun)
scene.collection.objects.link(ob_auto_sun)
ob_auto_sun.rotation_euler = (0.872665, 0.174533, 0.523599)
bpy.context.view_layer.update()
